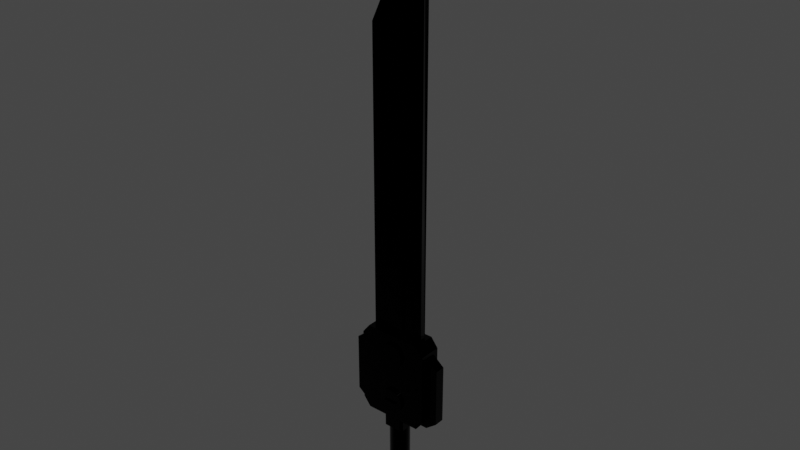# Source: sword_1.blend  (saved by Blender 3.4.6; exported with 4.5.12 LTS)
import bpy
from mathutils import Matrix  # noqa: F401  (used for matrix-valued properties, if any)

bpy.ops.wm.read_factory_settings(use_empty=True)
scene = bpy.context.scene
scene.name = 'Scene'

# ---- collections
col_collection = bpy.data.collections.new('Collection'); scene.collection.children.link(col_collection)

# ---- materials (node trees are filled in below, after node groups)
mat_material_002 = bpy.data.materials.new('Material.002')
mat_material_002.use_transparent_shadow = False

# ---- material node trees
mat_material_002.use_nodes = True; mat_material_002.node_tree.nodes.clear()
_N = mat_material_002.node_tree.nodes; _L = mat_material_002.node_tree.links
n0 = _N.new('ShaderNodeBsdfPrincipled'); n0.name = 'Principled BSDF'; n0.location = (10, 300)
n0.distribution = 'GGX'
n0.subsurface_method = 'RANDOM_WALK_SKIN'
n0.inputs[0].default_value = (0.0, 0.0, 0.0, 1.0)
n0.inputs[1].default_value = 1.0
n0.inputs[2].default_value = 0.0
n0.inputs[3].default_value = 1.45
n0.inputs[27].default_value = (0.0, 0.0, 0.0, 1.0)
n0.inputs[28].default_value = 1.0
n1 = _N.new('ShaderNodeOutputMaterial'); n1.name = 'Material Output'; n1.location = (300, 300)
_L.new(n0.outputs[0], n1.inputs[0])
n1.is_active_output = True

# ---- world
world_world = bpy.data.worlds.new('World'); scene.world = world_world
world_world.use_nodes = True; world_world.node_tree.nodes.clear()
_N = world_world.node_tree.nodes; _L = world_world.node_tree.links
n0 = _N.new('ShaderNodeOutputWorld'); n0.name = 'World Output'; n0.location = (300, 300)
n1 = _N.new('ShaderNodeBackground'); n1.name = 'Background'; n1.location = (10, 300)
n1.inputs[0].default_value = (0.05088, 0.05088, 0.05088, 1.0)
_L.new(n1.outputs[0], n0.inputs[0])
n0.is_active_output = True
world_world.color = (0.05088, 0.05088, 0.05088)
world_world.use_sun_shadow = False
world_world.sun_shadow_jitter_overblur = 0.0

# ---- meshes
me_sci_fi_swords_001 = bpy.data.meshes.new('Sci-Fi Swords.001')
me_sci_fi_swords_001.from_pydata([(0.0, 0.0, -0.0295), (0.009116, 0.0, -0.02806), (0.01734, 0.0, -0.02387), (0.02387, 0.0, -0.01734), (0.02806, 0.0, -0.009116), (0.0295, 0.0, 0.0), (0.02806, 0.0, 0.009116), (0.02387, 0.0, 0.01734), (0.01734, 0.0, 0.02387), (0.009116, 0.0, 0.02806), (-1.49e-08, 0.0, 0.0295), (-0.009116, 0.0, 0.02806), (-0.01734, 0.0, 0.02387), (-0.02387, 0.0, 0.01734), (-0.02806, 0.0, 0.009116), (-0.0295, 0.0, -2.98e-08), (-0.02806, 0.0, -0.009116), (-0.02387, 0.0, -0.01734), (-0.01734, 0.0, -0.02387), (-0.009116, 0.0, -0.02806), (0.0, 0.0, -0.0295), (0.0, 0.2778, -0.0295), (0.009116, 0.2778, -0.02806), (0.01734, 0.2778, -0.02387), (0.02387, 0.2778, -0.01734), (0.02806, 0.2778, -0.009116), (0.0295, 0.2778, 0.0), (0.02806, 0.2778, 0.009116), (0.02387, 0.2778, 0.01734), (0.01734, 0.2778, 0.02387), (0.009116, 0.2778, 0.02806), (-1.49e-08, 0.2778, 0.0295), (-0.009116, 0.2778, 0.02806), (-0.01734, 0.2778, 0.02387), (-0.02387, 0.2778, 0.01734), (-0.02806, 0.2778, 0.009116), (-0.0295, 0.2778, -2.98e-08), (-0.02806, 0.2778, -0.009116), (-0.02387, 0.2778, -0.01734), (-0.01734, 0.2778, -0.02387), (-0.009116, 0.2778, -0.02806), (0.0, 0.2778, -0.0295), (0.032, 0.2422, 0.0256), (0.032, 0.2778, 0.0256), (0.032, 0.2778, -0.0256), (0.032, 0.2422, -0.0256), (-0.032, 0.2422, -0.0256), (-0.032, 0.2778, -0.0256), (-0.032, 0.2778, 0.0256), (-0.032, 0.2422, 0.0256), (-0.032, 0.2778, 0.0256), (-0.03097, 0.2778, 0.0267), (-0.03097, 0.2422, 0.0267), (-0.032, 0.2422, 0.0256), (-0.02992, 0.2778, 0.02778), (-0.02886, 0.2778, 0.02886), (-0.02886, 0.2422, 0.02886), (-0.02992, 0.2422, 0.02778), (-0.02886, 0.2778, 0.02886), (-0.02778, 0.2778, 0.02992), (-0.02778, 0.2422, 0.02992), (-0.02886, 0.2422, 0.02886), (-0.02778, 0.2778, 0.02992), (-0.0267, 0.2778, 0.03097), (-0.0267, 0.2422, 0.03097), (-0.02778, 0.2422, 0.02992), (-0.0267, 0.2778, 0.03097), (-0.0256, 0.2778, 0.032), (-0.0256, 0.2422, 0.032), (-0.0267, 0.2422, 0.03097), (-0.08394, 0.5491, -0.032), (0.08394, 0.5491, -0.032), (0.08394, 0.5491, 0.032), (-0.08394, 0.5491, 0.032), (-0.08394, 0.2778, 0.032), (-0.08394, 0.5491, 0.032), (0.08394, 0.5491, 0.032), (0.08394, 0.2778, 0.032), (0.1049, 0.3049, 0.032), (0.1049, 0.522, 0.032), (0.1049, 0.522, -0.032), (0.1049, 0.3049, -0.032), (0.08394, 0.2778, -0.032), (0.08394, 0.5491, -0.032), (-0.08394, 0.5491, -0.032), (-0.08394, 0.2778, -0.032), (-0.1049, 0.3049, -0.032), (-0.1049, 0.522, -0.032), (-0.1049, 0.522, 0.032), (-0.1049, 0.3049, 0.032), (0.08394, 0.5491, -0.032), (0.1049, 0.522, -0.032), (0.1049, 0.522, 0.032), (0.08394, 0.5491, 0.032), (-0.1049, 0.522, -0.032), (-0.08394, 0.5491, -0.032), (-0.08394, 0.5491, 0.032), (-0.1049, 0.522, 0.032), (0.1049, 0.3049, -0.032), (0.08394, 0.2778, -0.032), (0.08394, 0.2778, 0.032), (0.1049, 0.3049, 0.032), (-0.1049, 0.3049, 0.032), (-0.08394, 0.2778, 0.032), (-0.08394, 0.2778, -0.032), (-0.1049, 0.3049, -0.032), (0.1049, 0.522, 0.032), (0.1049, 0.3049, 0.032), (0.08394, 0.2778, 0.032), (0.08394, 0.5491, 0.032), (0.08394, 0.5491, -0.032), (0.08394, 0.2778, -0.032), (0.1049, 0.3049, -0.032), (0.1049, 0.522, -0.032), (-0.1049, 0.522, -0.032), (-0.1049, 0.3049, -0.032), (-0.08394, 0.2778, -0.032), (-0.08394, 0.5491, -0.032), (-0.1049, 0.3049, 0.032), (-0.1049, 0.522, 0.032), (-0.08394, 0.5491, 0.032), (-0.08394, 0.2778, 0.032), (-0.1069, 0.5091, -0.01475), (0.1069, 0.5091, -0.01475), (0.1069, 0.5091, 0.01475), (-0.1069, 0.5091, 0.01475), (-0.1069, 0.2828, 0.01475), (-0.1069, 0.5091, 0.01475), (0.1069, 0.5091, 0.01475), (0.1069, 0.2828, 0.01475), (0.1396, 0.3093, 0.01475), (0.1396, 0.4826, 0.01475), (0.1396, 0.4826, -0.01475), (0.1396, 0.3093, -0.01475), (0.1069, 0.2828, -0.01475), (0.1069, 0.5091, -0.01475), (-0.1069, 0.5091, -0.01475), (-0.1069, 0.2828, -0.01475), (-0.1396, 0.3093, -0.01475), (-0.1396, 0.4826, -0.01475), (-0.1396, 0.4826, 0.01475), (-0.1396, 0.3093, 0.01475), (0.1069, 0.5091, -0.01475), (0.1396, 0.4826, -0.01475), (0.1396, 0.4826, 0.01475), (0.1069, 0.5091, 0.01475), (-0.1396, 0.4826, -0.01475), (-0.1069, 0.5091, -0.01475), (-0.1069, 0.5091, 0.01475), (-0.1396, 0.4826, 0.01475), (-0.1396, 0.3093, 0.01475), (-0.1069, 0.2828, 0.01475), (-0.1069, 0.2828, -0.01475), (-0.1396, 0.3093, -0.01475), (0.1396, 0.4826, 0.01475), (0.1396, 0.3093, 0.01475), (0.1069, 0.2828, 0.01475), (0.1069, 0.5091, 0.01475), (0.1069, 0.5091, -0.01475), (0.1069, 0.2828, -0.01475), (0.1396, 0.3093, -0.01475), (0.1396, 0.4826, -0.01475), (-0.1396, 0.4826, -0.01475), (-0.1396, 0.3093, -0.01475), (-0.1069, 0.2828, -0.01475), (-0.1069, 0.5091, -0.01475), (-0.1396, 0.3093, 0.01475), (-0.1396, 0.4826, 0.01475), (-0.1069, 0.5091, 0.01475), (-0.1069, 0.2828, 0.01475), (-0.07992, 0.3388, 0.027), (0.07992, 0.3388, 0.027), (0.07992, 0.3388, -0.027), (-0.07992, 0.3388, -0.027), (-0.01998, 0.3388, 0.04425), (0.01998, 0.3388, 0.04425), (0.01998, 0.3388, -0.04425), (-0.01998, 0.3388, -0.04425), (0.0, 0.2778, -0.0295), (0.009116, 0.2778, -0.02806), (0.01734, 0.2778, -0.02387), (0.02387, 0.2778, -0.01734), (0.02806, 0.2778, -0.009116), (0.0295, 0.2778, 0.0), (0.02806, 0.2778, 0.009116), (0.02387, 0.2778, 0.01734), (0.01734, 0.2778, 0.02387), (0.009116, 0.2778, 0.02806), (-1.49e-08, 0.2778, 0.0295), (-0.009116, 0.2778, 0.02806), (-0.01734, 0.2778, 0.02387), (-0.02387, 0.2778, 0.01734), (-0.02806, 0.2778, 0.009116), (-0.0295, 0.2778, -2.98e-08), (-0.02806, 0.2778, -0.009116), (-0.02387, 0.2778, -0.01734), (-0.01734, 0.2778, -0.02387), (-0.009116, 0.2778, -0.02806), (-0.032, 0.03563, -0.0256), (0.032, 0.03563, -0.0256), (0.032, 0.03563, 0.0256), (-0.032, 0.03563, 0.0256), (-0.0256, 0.0, 0.032), (-0.0256, 0.03563, 0.032), (0.0256, 0.03563, 0.032), (0.0256, 0.0, 0.032), (0.032, 0.0, 0.0256), (0.032, 0.03563, 0.0256), (0.032, 0.03563, -0.0256), (0.032, 0.0, -0.0256), (0.0256, 0.0, -0.032), (0.0256, 0.03563, -0.032), (-0.0256, 0.03563, -0.032), (-0.0256, 0.0, -0.032), (-0.032, 0.0, -0.0256), (-0.032, 0.03563, -0.0256), (-0.032, 0.03563, 0.0256), (-0.032, 0.0, 0.0256), (0.032, 0.0, 0.0256), (0.03097, 0.0, 0.0267), (0.03097, 0.03563, 0.0267), (0.032, 0.03563, 0.0256), (0.03097, 0.0, 0.0267), (0.02992, 0.0, 0.02778), (0.02992, 0.03563, 0.02778), (0.03097, 0.03563, 0.0267), (0.02992, 0.0, 0.02778), (0.02886, 0.0, 0.02886), (0.02886, 0.03563, 0.02886), (0.02992, 0.03563, 0.02778), (0.02886, 0.0, 0.02886), (0.02778, 0.0, 0.02992), (0.02778, 0.03563, 0.02992), (0.02886, 0.03563, 0.02886), (0.02778, 0.0, 0.02992), (0.0267, 0.0, 0.03097), (0.0267, 0.03563, 0.03097), (0.02778, 0.03563, 0.02992), (0.0267, 0.0, 0.03097), (0.0256, 0.0, 0.032), (0.0256, 0.03563, 0.032), (0.0267, 0.03563, 0.03097), (0.0256, 0.0, -0.032), (0.0267, 0.0, -0.03097), (0.0267, 0.03563, -0.03097), (0.0256, 0.03563, -0.032), (0.0267, 0.0, -0.03097), (0.02778, 0.0, -0.02992), (0.02778, 0.03563, -0.02992), (0.0267, 0.03563, -0.03097), (0.02778, 0.0, -0.02992), (0.02886, 0.0, -0.02886), (0.02886, 0.03563, -0.02886), (0.02778, 0.03563, -0.02992), (0.02886, 0.0, -0.02886), (0.02992, 0.0, -0.02778), (0.02992, 0.03563, -0.02778), (0.02886, 0.03563, -0.02886), (0.0256, 0.03563, -0.032), (0.02886, 0.03563, -0.02886), (0.02992, 0.03563, -0.02778), (0.02992, 0.0, -0.02778), (0.03097, 0.0, -0.0267), (0.03097, 0.03563, -0.0267), (0.02992, 0.03563, -0.02778), (0.03097, 0.0, -0.0267), (0.032, 0.0, -0.0256), (0.032, 0.03563, -0.0256), (0.03097, 0.03563, -0.0267), (-0.032, 0.0, -0.0256), (-0.03097, 0.0, -0.0267), (-0.03097, 0.03563, -0.0267), (-0.032, 0.03563, -0.0256), (-0.03097, 0.0, -0.0267), (-0.02992, 0.0, -0.02778), (-0.02992, 0.03563, -0.02778), (-0.03097, 0.03563, -0.0267), (-0.02992, 0.0, -0.02778), (-0.02886, 0.0, -0.02886), (-0.02886, 0.03563, -0.02886), (-0.02992, 0.03563, -0.02778), (-0.032, 0.03563, -0.0256), (-0.02992, 0.03563, -0.02778), (-0.02886, 0.03563, -0.02886), (-0.02886, 0.0, -0.02886), (-0.02778, 0.0, -0.02992), (-0.02778, 0.03563, -0.02992), (-0.02886, 0.03563, -0.02886), (-0.02778, 0.0, -0.02992), (-0.0267, 0.0, -0.03097), (-0.0267, 0.03563, -0.03097), (-0.02778, 0.03563, -0.02992), (-0.0267, 0.0, -0.03097), (-0.0256, 0.0, -0.032), (-0.0256, 0.03563, -0.032), (-0.0267, 0.03563, -0.03097), (-0.032, 0.03563, 0.0256), (-0.03097, 0.03563, 0.0267), (-0.03097, 0.0, 0.0267), (-0.032, 0.0, 0.0256), (-0.03097, 0.03563, 0.0267), (-0.02992, 0.03563, 0.02778), (-0.02992, 0.0, 0.02778), (-0.03097, 0.0, 0.0267), (-0.02992, 0.03563, 0.02778), (-0.02886, 0.03563, 0.02886), (-0.02886, 0.0, 0.02886), (-0.02992, 0.0, 0.02778), (-0.02886, 0.03563, 0.02886), (-0.02778, 0.03563, 0.02992), (-0.02778, 0.0, 0.02992), (-0.02886, 0.0, 0.02886), (-0.02778, 0.03563, 0.02992), (-0.0267, 0.03563, 0.03097), (-0.0267, 0.0, 0.03097), (-0.02778, 0.0, 0.02992), (-0.0267, 0.03563, 0.03097), (-0.0256, 0.03563, 0.032), (-0.0256, 0.0, 0.032), (-0.0267, 0.0, 0.03097), (-0.032, 0.03563, 0.0256), (0.032, 0.03563, 0.0256), (0.0256, 0.03563, 0.032), (-0.0256, 0.03563, 0.032), (0.032, 0.03563, -0.0256), (-0.032, 0.03563, -0.0256), (-0.0256, 0.03563, -0.032), (0.0256, 0.03563, -0.032), (-0.032, 0.2422, 0.0256), (0.032, 0.2422, 0.0256), (0.032, 0.2422, -0.0256), (-0.032, 0.2422, -0.0256), (-0.032, 0.2778, -0.0256), (0.032, 0.2778, -0.0256), (0.032, 0.2778, 0.0256), (-0.032, 0.2778, 0.0256), (-0.0256, 0.2422, 0.032), (-0.0256, 0.2778, 0.032), (0.0256, 0.2778, 0.032), (0.0256, 0.2422, 0.032), (0.0256, 0.2422, -0.032), (0.0256, 0.2778, -0.032), (-0.0256, 0.2778, -0.032), (-0.0256, 0.2422, -0.032), (0.032, 0.2422, 0.0256), (0.03097, 0.2422, 0.0267), (0.03097, 0.2778, 0.0267), (0.032, 0.2778, 0.0256), (0.03097, 0.2422, 0.0267), (0.02992, 0.2422, 0.02778), (0.02992, 0.2778, 0.02778), (0.03097, 0.2778, 0.0267), (0.02992, 0.2422, 0.02778), (0.02886, 0.2422, 0.02886), (0.02886, 0.2778, 0.02886), (0.02992, 0.2778, 0.02778), (0.02886, 0.2422, 0.02886), (0.02778, 0.2422, 0.02992), (0.02778, 0.2778, 0.02992), (0.02886, 0.2778, 0.02886), (0.02778, 0.2422, 0.02992), (0.0267, 0.2422, 0.03097), (0.0267, 0.2778, 0.03097), (0.02778, 0.2778, 0.02992), (0.0267, 0.2422, 0.03097), (0.0256, 0.2422, 0.032), (0.0256, 0.2778, 0.032), (0.0267, 0.2778, 0.03097), (0.0256, 0.2422, -0.032), (0.0267, 0.2422, -0.03097), (0.0267, 0.2778, -0.03097), (0.0256, 0.2778, -0.032), (0.0267, 0.2422, -0.03097), (0.02778, 0.2422, -0.02992), (0.02778, 0.2778, -0.02992), (0.0267, 0.2778, -0.03097), (0.02778, 0.2422, -0.02992), (0.02886, 0.2422, -0.02886), (0.02886, 0.2778, -0.02886), (0.02778, 0.2778, -0.02992), (0.02886, 0.2422, -0.02886), (0.02992, 0.2422, -0.02778), (0.02992, 0.2778, -0.02778), (0.02886, 0.2778, -0.02886), (0.02992, 0.2422, -0.02778), (0.03097, 0.2422, -0.0267), (0.03097, 0.2778, -0.0267), (0.02992, 0.2778, -0.02778), (0.03097, 0.2422, -0.0267), (0.032, 0.2422, -0.0256), (0.032, 0.2778, -0.0256), (0.03097, 0.2778, -0.0267), (-0.032, 0.2422, -0.0256), (-0.03097, 0.2422, -0.0267), (-0.03097, 0.2778, -0.0267), (-0.032, 0.2778, -0.0256), (-0.03097, 0.2422, -0.0267), (-0.02992, 0.2422, -0.02778), (-0.02992, 0.2778, -0.02778), (-0.03097, 0.2778, -0.0267), (-0.02992, 0.2422, -0.02778), (-0.02886, 0.2422, -0.02886), (-0.02886, 0.2778, -0.02886), (-0.02992, 0.2778, -0.02778), (-0.02886, 0.2422, -0.02886), (-0.02778, 0.2422, -0.02992), (-0.02778, 0.2778, -0.02992), (-0.02886, 0.2778, -0.02886), (-0.02778, 0.2422, -0.02992), (-0.0267, 0.2422, -0.03097), (-0.0267, 0.2778, -0.03097), (-0.02778, 0.2778, -0.02992), (-0.0267, 0.2422, -0.03097), (-0.0256, 0.2422, -0.032), (-0.0256, 0.2778, -0.032), (-0.0267, 0.2778, -0.03097), (-0.03097, 0.2778, 0.0267), (-0.02992, 0.2778, 0.02778), (-0.02992, 0.2422, 0.02778), (-0.03097, 0.2422, 0.0267), (-0.032, 0.2778, 0.0256), (0.032, 0.2778, 0.0256), (0.0256, 0.2778, 0.032), (-0.0256, 0.2778, 0.032), (0.032, 0.2778, -0.0256), (-0.032, 0.2778, -0.0256), (-0.0256, 0.2778, -0.032), (0.0256, 0.2778, -0.032), (-0.0256, 0.2422, 0.032), (0.0256, 0.2422, 0.032), (0.032, 0.2422, 0.0256), (-0.032, 0.2422, 0.0256), (0.0256, 0.2422, -0.032), (-0.0256, 0.2422, -0.032), (-0.032, 0.2422, -0.0256), (0.032, 0.2422, -0.0256), (-0.08394, 0.2778, 0.032), (0.08394, 0.2778, 0.032), (0.08394, 0.2778, -0.032), (-0.08394, 0.2778, -0.032), (0.0, 0.3028, 0.0395), (0.01124, 0.3046, 0.0395), (0.02138, 0.3098, 0.0395), (0.02943, 0.3178, 0.0395), (0.0346, 0.328, 0.0395), (0.03638, 0.3392, 0.0395), (0.0346, 0.3504, 0.0395), (0.02943, 0.3606, 0.0395), (0.02138, 0.3686, 0.0395), (0.01124, 0.3738, 0.0395), (-1.49e-08, 0.3756, 0.0395), (-0.01124, 0.3738, 0.0395), (-0.02138, 0.3686, 0.0395), (-0.02943, 0.3606, 0.0395), (-0.0346, 0.3504, 0.0395), (-0.03638, 0.3392, 0.0395), (-0.0346, 0.328, 0.0395), (-0.02943, 0.3178, 0.0395), (-0.02138, 0.3098, 0.0395), (-0.01124, 0.3046, 0.0395), (0.0, 0.3028, 0.0395), (0.0, 0.3028, -0.0395), (0.01124, 0.3046, -0.0395), (0.02138, 0.3098, -0.0395), (0.02943, 0.3178, -0.0395), (0.0346, 0.328, -0.0395), (0.03638, 0.3392, -0.0395), (0.0346, 0.3504, -0.0395), (0.02943, 0.3606, -0.0395), (0.02138, 0.3686, -0.0395), (0.01124, 0.3738, -0.0395), (-1.49e-08, 0.3756, -0.0395), (-0.01124, 0.3738, -0.0395), (-0.02138, 0.3686, -0.0395), (-0.02943, 0.3606, -0.0395), (-0.0346, 0.3504, -0.0395), (-0.03638, 0.3392, -0.0395), (-0.0346, 0.328, -0.0395), (-0.02943, 0.3178, -0.0395), (-0.02138, 0.3098, -0.0395), (-0.01124, 0.3046, -0.0395), (0.0, 0.3028, -0.0395), (0.0, 0.3028, 0.0395), (0.01124, 0.3046, 0.0395), (0.02138, 0.3098, 0.0395), (0.02943, 0.3178, 0.0395), (0.0346, 0.328, 0.0395), (0.03638, 0.3392, 0.0395), (0.0346, 0.3504, 0.0395), (0.02943, 0.3606, 0.0395), (0.02138, 0.3686, 0.0395), (0.01124, 0.3738, 0.0395), (-1.49e-08, 0.3756, 0.0395), (-0.01124, 0.3738, 0.0395), (-0.02138, 0.3686, 0.0395), (-0.02943, 0.3606, 0.0395), (-0.0346, 0.3504, 0.0395), (-0.03638, 0.3392, 0.0395), (-0.0346, 0.328, 0.0395), (-0.02943, 0.3178, 0.0395), (-0.02138, 0.3098, 0.0395), (-0.01124, 0.3046, 0.0395), (0.0, 0.3028, -0.0395), (0.01124, 0.3046, -0.0395), (0.02138, 0.3098, -0.0395), (0.02943, 0.3178, -0.0395), (0.0346, 0.328, -0.0395), (0.03638, 0.3392, -0.0395), (0.0346, 0.3504, -0.0395), (0.02943, 0.3606, -0.0395), (0.02138, 0.3686, -0.0395), (0.01124, 0.3738, -0.0395), (-1.49e-08, 0.3756, -0.0395), (-0.01124, 0.3738, -0.0395), (-0.02138, 0.3686, -0.0395), (-0.02943, 0.3606, -0.0395), (-0.0346, 0.3504, -0.0395), (-0.03638, 0.3392, -0.0395), (-0.0346, 0.328, -0.0395), (-0.02943, 0.3178, -0.0395), (-0.02138, 0.3098, -0.0395), (-0.01124, 0.3046, -0.0395), (0.0, 0.4513, 0.0395), (0.01124, 0.4531, 0.0395), (0.02138, 0.4583, 0.0395), (0.02943, 0.4663, 0.0395), (0.0346, 0.4765, 0.0395), (0.03638, 0.4877, 0.0395), (0.0346, 0.499, 0.0395), (0.02943, 0.5091, 0.0395), (0.02138, 0.5172, 0.0395), (0.01124, 0.5223, 0.0395), (-1.49e-08, 0.5241, 0.0395), (-0.01124, 0.5223, 0.0395), (-0.02138, 0.5172, 0.0395), (-0.02943, 0.5091, 0.0395), (-0.0346, 0.499, 0.0395), (-0.03638, 0.4877, 0.0395), (-0.0346, 0.4765, 0.0395), (-0.02943, 0.4663, 0.0395), (-0.02138, 0.4583, 0.0395), (-0.01124, 0.4531, 0.0395), (0.0, 0.4513, 0.0395), (0.0, 0.4513, -0.0395), (0.01124, 0.4531, -0.0395), (0.02138, 0.4583, -0.0395), (0.02943, 0.4663, -0.0395), (0.0346, 0.4765, -0.0395), (0.03638, 0.4877, -0.0395), (0.0346, 0.499, -0.0395), (0.02943, 0.5091, -0.0395), (0.02138, 0.5172, -0.0395), (0.01124, 0.5223, -0.0395), (-1.49e-08, 0.5241, -0.0395), (-0.01124, 0.5223, -0.0395), (-0.02138, 0.5172, -0.0395), (-0.02943, 0.5091, -0.0395), (-0.0346, 0.499, -0.0395), (-0.03638, 0.4877, -0.0395), (-0.0346, 0.4765, -0.0395), (-0.02943, 0.4663, -0.0395), (-0.02138, 0.4583, -0.0395), (-0.01124, 0.4531, -0.0395), (0.0, 0.4513, -0.0395), (0.0, 0.4513, 0.0395), (0.01124, 0.4531, 0.0395), (0.02138, 0.4583, 0.0395), (0.02943, 0.4663, 0.0395), (0.0346, 0.4765, 0.0395), (0.03638, 0.4877, 0.0395), (0.0346, 0.499, 0.0395), (0.02943, 0.5091, 0.0395), (0.02138, 0.5172, 0.0395), (0.01124, 0.5223, 0.0395), (-1.49e-08, 0.5241, 0.0395), (-0.01124, 0.5223, 0.0395), (-0.02138, 0.5172, 0.0395), (-0.02943, 0.5091, 0.0395), (-0.0346, 0.499, 0.0395), (-0.03638, 0.4877, 0.0395), (-0.0346, 0.4765, 0.0395), (-0.02943, 0.4663, 0.0395), (-0.02138, 0.4583, 0.0395), (-0.01124, 0.4531, 0.0395), (0.0, 0.4513, -0.0395), (0.01124, 0.4531, -0.0395), (0.02138, 0.4583, -0.0395), (0.02943, 0.4663, -0.0395), (0.0346, 0.4765, -0.0395), (0.03638, 0.4877, -0.0395), (0.0346, 0.499, -0.0395), (0.02943, 0.5091, -0.0395), (0.02138, 0.5172, -0.0395), (0.01124, 0.5223, -0.0395), (-1.49e-08, 0.5241, -0.0395), (-0.01124, 0.5223, -0.0395), (-0.02138, 0.5172, -0.0395), (-0.02943, 0.5091, -0.0395), (-0.0346, 0.499, -0.0395), (-0.03638, 0.4877, -0.0395), (-0.0346, 0.4765, -0.0395), (-0.02943, 0.4663, -0.0395), (-0.02138, 0.4583, -0.0395), (-0.01124, 0.4531, -0.0395), (-0.1069, 0.2828, 0.01475), (0.1069, 0.2828, 0.01475), (0.1069, 0.2828, -0.01475), (-0.1069, 0.2828, -0.01475), (0.1396, 0.3093, -0.01475), (0.1069, 0.2828, -0.01475), (0.1069, 0.2828, 0.01475), (0.1396, 0.3093, 0.01475), (0.07992, 0.3388, 0.00852), (0.07992, 1.745, 0.00852), (-0.07992, 0.3388, 0.00852), (-0.07992, 1.402, 0.00852), (0.07992, 0.3388, -0.00852), (0.07992, 1.745, -0.00852), (-0.07992, 0.3388, -0.00852), (-0.07992, 1.402, -0.00852), (0.07992, 0.3388, 0.00852), (0.07992, 0.3388, -0.00852), (0.07992, 1.745, 0.00852), (0.07992, 1.745, -0.00852), (-0.07992, 0.3388, 0.00852), (-0.07992, 0.3388, -0.00852), (-0.07992, 1.402, 0.00852), (-0.07992, 1.402, -0.00852), (0.07992, 1.745, 0.00852), (-0.07992, 1.402, 0.00852), (-0.07992, 1.402, -0.00852), (0.07992, 1.745, -0.00852), (0.01998, 0.3388, 0.01396), (0.01998, 1.205, 0.01396), (-0.01998, 0.3388, 0.01396), (-0.01998, 1.119, 0.01396), (0.01998, 0.3388, -0.01396), (0.01998, 1.205, -0.01396), (-0.01998, 0.3388, -0.01396), (-0.01998, 1.119, -0.01396), (0.01998, 0.3388, 0.01396), (0.01998, 0.3388, -0.01396), (0.01998, 1.205, 0.01396), (0.01998, 1.205, -0.01396), (-0.01998, 0.3388, 0.01396), (-0.01998, 0.3388, -0.01396), (-0.01998, 1.119, 0.01396), (-0.01998, 1.119, -0.01396), (0.01998, 1.205, 0.01396), (-0.01998, 1.119, 0.01396), (-0.01998, 1.119, -0.01396), (0.01998, 1.205, -0.01396)], [], [(21, 1, 0), (21, 22, 1), (22, 2, 1), (22, 23, 2), (23, 3, 2), (23, 24, 3), (24, 4, 3), (24, 25, 4), (25, 5, 4), (25, 26, 5), (26, 6, 5), (26, 27, 6), (27, 7, 6), (27, 28, 7), (28, 8, 7), (28, 29, 8), (29, 9, 8), (29, 30, 9), (30, 10, 9), (30, 31, 10), (31, 11, 10), (31, 32, 11), (32, 12, 11), (32, 33, 12), (33, 13, 12), (33, 34, 13), (34, 14, 13), (34, 35, 14), (35, 15, 14), (35, 36, 15), (36, 16, 15), (36, 37, 16), (37, 17, 16), (37, 38, 17), (38, 18, 17), (38, 39, 18), (39, 19, 18), (39, 40, 19), (40, 20, 19), (40, 41, 20), (45, 43, 42), (45, 44, 43), (49, 47, 46), (49, 48, 47), (53, 51, 50), (53, 52, 51), (57, 55, 54), (57, 56, 55), (61, 59, 58), (61, 60, 59), (65, 63, 62), (65, 64, 63), (69, 67, 66), (69, 68, 67), (73, 71, 70), (73, 72, 71), (77, 75, 74), (77, 76, 75), (81, 79, 78), (81, 80, 79), (85, 83, 82), (85, 84, 83), (89, 87, 86), (89, 88, 87), (93, 91, 90), (93, 92, 91), (97, 95, 94), (97, 96, 95), (101, 99, 98), (101, 100, 99), (105, 103, 102), (105, 104, 103), (109, 107, 106), (109, 108, 107), (113, 111, 110), (113, 112, 111), (117, 115, 114), (117, 116, 115), (121, 119, 118), (121, 120, 119), (125, 123, 122), (125, 124, 123), (129, 127, 126), (129, 128, 127), (133, 131, 130), (133, 132, 131), (137, 135, 134), (137, 136, 135), (141, 139, 138), (141, 140, 139), (145, 143, 142), (145, 144, 143), (149, 147, 146), (149, 148, 147), (153, 151, 150), (153, 152, 151), (157, 155, 154), (157, 156, 155), (161, 159, 158), (161, 160, 159), (165, 163, 162), (165, 164, 163), (169, 167, 166), (169, 168, 167), (173, 171, 170), (173, 172, 171), (177, 175, 174), (177, 176, 175), (180, 179, 178), (181, 180, 178), (182, 181, 178), (183, 182, 178), (184, 183, 178), (185, 184, 178), (186, 185, 178), (187, 186, 178), (188, 187, 178), (189, 188, 178), (190, 189, 178), (191, 190, 178), (192, 191, 178), (193, 192, 178), (194, 193, 178), (195, 194, 178), (196, 195, 178), (197, 196, 178), (201, 199, 198), (201, 200, 199), (205, 203, 202), (205, 204, 203), (209, 207, 206), (209, 208, 207), (213, 211, 210), (213, 212, 211), (217, 215, 214), (217, 216, 215), (221, 219, 218), (221, 220, 219), (225, 223, 222), (225, 224, 223), (229, 227, 226), (229, 228, 227), (233, 231, 230), (233, 232, 231), (237, 235, 234), (237, 236, 235), (241, 239, 238), (241, 240, 239), (245, 243, 242), (245, 244, 243), (249, 247, 246), (249, 248, 247), (253, 251, 250), (253, 252, 251), (257, 255, 254), (257, 256, 255), (260, 259, 258), (264, 262, 261), (264, 263, 262), (268, 266, 265), (268, 267, 266), (272, 270, 269), (272, 271, 270), (276, 274, 273), (276, 275, 274), (280, 278, 277), (280, 279, 278), (283, 282, 281), (287, 285, 284), (287, 286, 285), (291, 289, 288), (291, 290, 289), (295, 293, 292), (295, 294, 293), (299, 297, 296), (299, 298, 297), (303, 301, 300), (303, 302, 301), (307, 305, 304), (307, 306, 305), (311, 309, 308), (311, 310, 309), (315, 313, 312), (315, 314, 313), (319, 317, 316), (319, 318, 317), (323, 321, 320), (323, 322, 321), (327, 325, 324), (327, 326, 325), (331, 329, 328), (331, 330, 329), (335, 333, 332), (335, 334, 333), (339, 337, 336), (339, 338, 337), (343, 341, 340), (343, 342, 341), (347, 345, 344), (347, 346, 345), (351, 349, 348), (351, 350, 349), (355, 353, 352), (355, 354, 353), (359, 357, 356), (359, 358, 357), (363, 361, 360), (363, 362, 361), (367, 365, 364), (367, 366, 365), (371, 369, 368), (371, 370, 369), (375, 373, 372), (375, 374, 373), (379, 377, 376), (379, 378, 377), (383, 381, 380), (383, 382, 381), (387, 385, 384), (387, 386, 385), (391, 389, 388), (391, 390, 389), (395, 393, 392), (395, 394, 393), (399, 397, 396), (399, 398, 397), (403, 401, 400), (403, 402, 401), (407, 405, 404), (407, 406, 405), (411, 409, 408), (411, 410, 409), (415, 413, 412), (415, 414, 413), (419, 417, 416), (419, 418, 417), (423, 421, 420), (423, 422, 421), (427, 425, 424), (427, 426, 425), (431, 429, 428), (431, 430, 429), (435, 433, 432), (435, 434, 433), (439, 437, 436), (439, 438, 437), (461, 441, 440), (461, 462, 441), (462, 442, 441), (462, 463, 442), (463, 443, 442), (463, 464, 443), (464, 444, 443), (464, 465, 444), (465, 445, 444), (465, 466, 445), (466, 446, 445), (466, 467, 446), (467, 447, 446), (467, 468, 447), (468, 448, 447), (468, 469, 448), (469, 449, 448), (469, 470, 449), (470, 450, 449), (470, 471, 450), (471, 451, 450), (471, 472, 451), (472, 452, 451), (472, 473, 452), (473, 453, 452), (473, 474, 453), (474, 454, 453), (474, 475, 454), (475, 455, 454), (475, 476, 455), (476, 456, 455), (476, 477, 456), (477, 457, 456), (477, 478, 457), (478, 458, 457), (478, 479, 458), (479, 459, 458), (479, 480, 459), (480, 460, 459), (480, 481, 460), (483, 484, 482), (484, 485, 482), (485, 486, 482), (486, 487, 482), (487, 488, 482), (488, 489, 482), (489, 490, 482), (490, 491, 482), (491, 492, 482), (492, 493, 482), (493, 494, 482), (494, 495, 482), (495, 496, 482), (496, 497, 482), (497, 498, 482), (498, 499, 482), (499, 500, 482), (500, 501, 482), (504, 503, 502), (505, 504, 502), (506, 505, 502), (507, 506, 502), (508, 507, 502), (509, 508, 502), (510, 509, 502), (511, 510, 502), (512, 511, 502), (513, 512, 502), (514, 513, 502), (515, 514, 502), (516, 515, 502), (517, 516, 502), (518, 517, 502), (519, 518, 502), (520, 519, 502), (521, 520, 502), (543, 523, 522), (543, 544, 523), (544, 524, 523), (544, 545, 524), (545, 525, 524), (545, 546, 525), (546, 526, 525), (546, 547, 526), (547, 527, 526), (547, 548, 527), (548, 528, 527), (548, 549, 528), (549, 529, 528), (549, 550, 529), (550, 530, 529), (550, 551, 530), (551, 531, 530), (551, 552, 531), (552, 532, 531), (552, 553, 532), (553, 533, 532), (553, 554, 533), (554, 534, 533), (554, 555, 534), (555, 535, 534), (555, 556, 535), (556, 536, 535), (556, 557, 536), (557, 537, 536), (557, 558, 537), (558, 538, 537), (558, 559, 538), (559, 539, 538), (559, 560, 539), (560, 540, 539), (560, 561, 540), (561, 541, 540), (561, 562, 541), (562, 542, 541), (562, 563, 542), (565, 566, 564), (566, 567, 564), (567, 568, 564), (568, 569, 564), (569, 570, 564), (570, 571, 564), (571, 572, 564), (572, 573, 564), (573, 574, 564), (574, 575, 564), (575, 576, 564), (576, 577, 564), (577, 578, 564), (578, 579, 564), (579, 580, 564), (580, 581, 564), (581, 582, 564), (582, 583, 564), (586, 585, 584), (587, 586, 584), (588, 587, 584), (589, 588, 584), (590, 589, 584), (591, 590, 584), (592, 591, 584), (593, 592, 584), (594, 593, 584), (595, 594, 584), (596, 595, 584), (597, 596, 584), (598, 597, 584), (599, 598, 584), (600, 599, 584), (601, 600, 584), (602, 601, 584), (603, 602, 584), (607, 605, 604), (607, 606, 605), (611, 609, 608), (611, 610, 609), (614, 612, 613), (615, 614, 613), (618, 617, 616), (618, 619, 617), (621, 622, 620), (623, 622, 621), (626, 625, 624), (626, 627, 625), (631, 629, 628), (631, 630, 629), (634, 632, 633), (635, 634, 633), (638, 637, 636), (638, 639, 637), (641, 642, 640), (643, 642, 641), (646, 645, 644), (646, 647, 645), (651, 649, 648), (651, 650, 649)])
_uv = me_sci_fi_swords_001.uv_layers.new(name='UVMap')
_uv.uv.foreach_set('vector', [0.3358, 0.3333, 0.3524, 0.1679, 0.3358, 0.1679, 0.3358, 0.3333, 0.3524, 0.3333, 0.3524, 0.1679, 0.3524, 0.3333, 0.3689, 0.1679, 0.3524, 0.1679, 0.3524, 0.3333, 0.3689, 0.3333, 0.3689, 0.1679, 0.3689, 0.3333, 0.3855, 0.1679, 0.3689, 0.1679, 0.3689, 0.3333, 0.3855, 0.3333, 0.3855, 0.1679, 0.3855, 0.3333, 0.402, 0.1679, 0.3855, 0.1679, 0.3855, 0.3333, 0.402, 0.3333, 0.402, 0.1679, 0.402, 0.3333, 0.4185, 0.1679, 0.402, 0.1679, 0.402, 0.3333, 0.4185, 0.3333, 0.4185, 0.1679, 0.4185, 0.3333, 0.4351, 0.1679, 0.4185, 0.1679, 0.4185, 0.3333, 0.4351, 0.3333, 0.4351, 0.1679, 0.4351, 0.3333, 0.4516, 0.1679, 0.4351, 0.1679, 0.4351, 0.3333, 0.4516, 0.3333, 0.4516, 0.1679, 0.4516, 0.3333, 0.4682, 0.1679, 0.4516, 0.1679, 0.4516, 0.3333, 0.4682, 0.3333, 0.4682, 0.1679, 0.4682, 0.3333, 0.4847, 0.1679, 0.4682, 0.1679, 0.4682, 0.3333, 0.4847, 0.3333, 0.4847, 0.1679, 0.4847, 0.3333, 0.5013, 0.1679, 0.4847, 0.1679, 0.4847, 0.3333, 0.5013, 0.3333, 0.5013, 0.1679, 0.5013, 0.3333, 0.5178, 0.1679, 0.5013, 0.1679, 0.5013, 0.3333, 0.5178, 0.3333, 0.5178, 0.1679, 0.5178, 0.3333, 0.5343, 0.1679, 0.5178, 0.1679, 0.5178, 0.3333, 0.5343, 0.3333, 0.5343, 0.1679, 0.5343, 0.3333, 0.5509, 0.1679, 0.5343, 0.1679, 0.5343, 0.3333, 0.5509, 0.3333, 0.5509, 0.1679, 0.5509, 0.3333, 0.5674, 0.1679, 0.5509, 0.1679, 0.5509, 0.3333, 0.5674, 0.3333, 0.5674, 0.1679, 0.5674, 0.3333, 0.584, 0.1679, 0.5674, 0.1679, 0.5674, 0.3333, 0.584, 0.3333, 0.584, 0.1679, 0.584, 0.3333, 0.6005, 0.1679, 0.584, 0.1679, 0.584, 0.3333, 0.6005, 0.3333, 0.6005, 0.1679, 0.6005, 0.3333, 0.617, 0.1679, 0.6005, 0.1679, 0.6005, 0.3333, 0.617, 0.3333, 0.617, 0.1679, 0.617, 0.3333, 0.6336, 0.1679, 0.617, 0.1679, 0.617, 0.3333, 0.6336, 0.3333, 0.6336, 0.1679, 0.6336, 0.3333, 0.6501, 0.1679, 0.6336, 0.1679, 0.6336, 0.3333, 0.6501, 0.3333, 0.6501, 0.1679, 0.6501, 0.3333, 0.6667, 0.1679, 0.6501, 0.1679, 0.6501, 0.3333, 0.6667, 0.3333, 0.6667, 0.1679, 0.3714, 0.5013, 0.6311, 0.6098, 0.6311, 0.5013, 0.3714, 0.5013, 0.3714, 0.6098, 0.6311, 0.6098, 0.5368, 0.5013, 0.4657, 0.6098, 0.4657, 0.5013, 0.5368, 0.5013, 0.5368, 0.6098, 0.4657, 0.6098, 0.5368, 0.5013, 0.5387, 0.6099, 0.5368, 0.6098, 0.5368, 0.5013, 0.5387, 0.5013, 0.5387, 0.6099, 0.5407, 0.5013, 0.5426, 0.61, 0.5407, 0.61, 0.5407, 0.5013, 0.5426, 0.5013, 0.5426, 0.61, 0.5426, 0.5013, 0.5445, 0.61, 0.5426, 0.61, 0.5426, 0.5013, 0.5445, 0.5013, 0.5445, 0.61, 0.5445, 0.5013, 0.5465, 0.6099, 0.5445, 0.61, 0.5445, 0.5013, 0.5465, 0.5013, 0.5465, 0.6099, 0.5465, 0.5013, 0.5484, 0.6098, 0.5465, 0.6099, 0.5465, 0.5013, 0.5484, 0.5013, 0.5484, 0.6098, 0.8538, 0.6583, 0.6883, 0.6583, 0.8154, 0.6583, 0.8538, 0.6583, 0.9808, 0.6583, 0.6883, 0.6583, 0.9808, 0.5013, 0.8538, 0.6583, 0.8538, 0.5013, 0.9808, 0.5013, 0.9808, 0.6583, 0.8538, 0.6583, 0.6848, 0.541, 0.9844, 0.6521, 0.9844, 0.541, 0.6848, 0.541, 0.6848, 0.6521, 0.9844, 0.6521, 0.8154, 0.5013, 0.6883, 0.6583, 0.6883, 0.5013, 0.8154, 0.5013, 0.8154, 0.6583, 0.6883, 0.6583, 0.8502, 0.541, 0.819, 0.6521, 0.819, 0.541, 0.8502, 0.541, 0.8502, 0.6521, 0.819, 0.6521, 0.9808, 0.6583, 0.6848, 0.6521, 0.6883, 0.6583, 0.9808, 0.6583, 0.9844, 0.6521, 0.6848, 0.6521, 0.8502, 0.6521, 0.8154, 0.6583, 0.819, 0.6521, 0.8502, 0.6521, 0.8538, 0.6583, 0.8154, 0.6583, 0.9844, 0.541, 0.6883, 0.5013, 0.6848, 0.541, 0.9844, 0.541, 0.9808, 0.5013, 0.6883, 0.5013, 0.819, 0.541, 0.8538, 0.5013, 0.8502, 0.541, 0.819, 0.541, 0.8154, 0.5013, 0.8538, 0.5013, 0.9808, 0.6583, 0.9844, 0.541, 0.9844, 0.6521, 0.9808, 0.6583, 0.9808, 0.5013, 0.9844, 0.541, 0.6848, 0.6521, 0.6883, 0.5013, 0.6883, 0.6583, 0.6848, 0.6521, 0.6848, 0.541, 0.6883, 0.5013, 0.8154, 0.6583, 0.819, 0.541, 0.819, 0.6521, 0.8154, 0.6583, 0.8154, 0.5013, 0.819, 0.541, 0.8538, 0.5013, 0.8502, 0.6521, 0.8502, 0.541, 0.8538, 0.5013, 0.8538, 0.6583, 0.8502, 0.6521, 0.1751, 0.9839, 0.00972, 0.9839, 0.1607, 0.9839, 0.1751, 0.9839, 0.3261, 0.9839, 0.00972, 0.9839, 0.3261, 0.8346, 0.1751, 0.9839, 0.1751, 0.8346, 0.3261, 0.8346, 0.3261, 0.9839, 0.1751, 0.9839, 0.008042, 0.8653, 0.3278, 0.9699, 0.3278, 0.8653, 0.008042, 0.8653, 0.008042, 0.9699, 0.3278, 0.9699, 0.1607, 0.8346, 0.00972, 0.9839, 0.00972, 0.8346, 0.1607, 0.8346, 0.1607, 0.9839, 0.00972, 0.9839, 0.1735, 0.8653, 0.1624, 0.9699, 0.1624, 0.8653, 0.1735, 0.8653, 0.1735, 0.9699, 0.1624, 0.9699, 0.3261, 0.9839, 0.008042, 0.9699, 0.00972, 0.9839, 0.3261, 0.9839, 0.3278, 0.9699, 0.008042, 0.9699, 0.1735, 0.9699, 0.1607, 0.9839, 0.1624, 0.9699, 0.1735, 0.9699, 0.1751, 0.9839, 0.1607, 0.9839, 0.1624, 0.8653, 0.1751, 0.8346, 0.1735, 0.8653, 0.1624, 0.8653, 0.1607, 0.8346, 0.1751, 0.8346, 0.3261, 0.9839, 0.3278, 0.8653, 0.3278, 0.9699, 0.3261, 0.9839, 0.3261, 0.8346, 0.3278, 0.8653, 0.008042, 0.9699, 0.00972, 0.8346, 0.00972, 0.9839, 0.008042, 0.9699, 0.008042, 0.8653, 0.00972, 0.8346, 0.1607, 0.9839, 0.1624, 0.8653, 0.1624, 0.9699, 0.1607, 0.9839, 0.1607, 0.8346, 0.1624, 0.8653, 0.1751, 0.8346, 0.1735, 0.9699, 0.1735, 0.8653, 0.1751, 0.8346, 0.1751, 0.9839, 0.1735, 0.9699, 0.01697, 0.2188, 0.0025, 0.1759, 0.0025, 0.2188, 0.01697, 0.2188, 0.01697, 0.1759, 0.0025, 0.1759, 0.7047, 0.2301, 0.6692, 0.214, 0.6692, 0.2301, 0.7047, 0.2301, 0.7047, 0.214, 0.6692, 0.214, 0.6509, 0.1338, 0.6626, 0.1108, 0.6667, 0.08521, 0.6326, 0.1521, 0.6509, 0.1338, 0.6667, 0.08521, 0.6095, 0.1639, 0.6326, 0.1521, 0.6667, 0.08521, 0.584, 0.1679, 0.6095, 0.1639, 0.6667, 0.08521, 0.5584, 0.1639, 0.584, 0.1679, 0.6667, 0.08521, 0.5353, 0.1521, 0.5584, 0.1639, 0.6667, 0.08521, 0.517, 0.1338, 0.5353, 0.1521, 0.6667, 0.08521, 0.5053, 0.1108, 0.517, 0.1338, 0.6667, 0.08521, 0.5013, 0.08521, 0.5053, 0.1108, 0.6667, 0.08521, 0.5053, 0.05965, 0.5013, 0.08521, 0.6667, 0.08521, 0.517, 0.03659, 0.5053, 0.05965, 0.6667, 0.08521, 0.5353, 0.0183, 0.517, 0.03659, 0.6667, 0.08521, 0.5584, 0.006548, 0.5353, 0.0183, 0.6667, 0.08521, 0.584, 0.0025, 0.5584, 0.006548, 0.6667, 0.08521, 0.6095, 0.006548, 0.584, 0.0025, 0.6667, 0.08521, 0.6326, 0.0183, 0.6095, 0.006548, 0.6667, 0.08521, 0.6509, 0.03659, 0.6326, 0.0183, 0.6667, 0.08521, 0.6626, 0.05965, 0.6509, 0.03659, 0.6667, 0.08521, 0.2034, 0.6098, 0.03803, 0.6098, 0.1324, 0.6098, 0.2034, 0.6098, 0.2978, 0.6098, 0.03803, 0.6098, 0.2862, 0.5013, 0.2151, 0.6098, 0.2151, 0.5013, 0.2862, 0.5013, 0.2862, 0.6098, 0.2151, 0.6098, 0.03803, 0.5013, 0.2978, 0.6098, 0.2978, 0.5013, 0.03803, 0.5013, 0.03803, 0.6098, 0.2978, 0.6098, 0.1207, 0.5013, 0.04968, 0.6098, 0.04968, 0.5013, 0.1207, 0.5013, 0.1207, 0.6098, 0.04968, 0.6098, 0.2034, 0.5013, 0.1324, 0.6098, 0.1324, 0.5013, 0.2034, 0.5013, 0.2034, 0.6098, 0.1324, 0.6098, 0.2978, 0.6098, 0.2959, 0.5013, 0.2978, 0.5013, 0.2978, 0.6098, 0.2959, 0.6099, 0.2959, 0.5013, 0.2959, 0.6099, 0.2939, 0.5013, 0.2959, 0.5013, 0.2959, 0.6099, 0.2939, 0.61, 0.2939, 0.5013, 0.2939, 0.61, 0.292, 0.5013, 0.2939, 0.5013, 0.2939, 0.61, 0.292, 0.61, 0.292, 0.5013, 0.292, 0.61, 0.29, 0.5013, 0.292, 0.5013, 0.292, 0.61, 0.29, 0.61, 0.29, 0.5013, 0.29, 0.61, 0.2881, 0.5013, 0.29, 0.5013, 0.29, 0.61, 0.2881, 0.6099, 0.2881, 0.5013, 0.2881, 0.6099, 0.2862, 0.5013, 0.2881, 0.5013, 0.2881, 0.6099, 0.2862, 0.6098, 0.2862, 0.5013, 0.04968, 0.6098, 0.04774, 0.5013, 0.04968, 0.5013, 0.04968, 0.6098, 0.04774, 0.6099, 0.04774, 0.5013, 0.04774, 0.6099, 0.0458, 0.5013, 0.04774, 0.5013, 0.04774, 0.6099, 0.0458, 0.61, 0.0458, 0.5013, 0.0458, 0.61, 0.04385, 0.5013, 0.0458, 0.5013, 0.0458, 0.61, 0.04385, 0.61, 0.04385, 0.5013, 0.04385, 0.61, 0.04191, 0.5013, 0.04385, 0.5013, 0.04385, 0.61, 0.04191, 0.61, 0.04191, 0.5013, 0.3333, 0.446, 0.3333, 0.446, 0.3333, 0.446, 0.04191, 0.61, 0.03997, 0.5013, 0.04191, 0.5013, 0.04191, 0.61, 0.03997, 0.6099, 0.03997, 0.5013, 0.03997, 0.6099, 0.03803, 0.5013, 0.03997, 0.5013, 0.03997, 0.6099, 0.03803, 0.6098, 0.03803, 0.5013, 0.1324, 0.6098, 0.1305, 0.5013, 0.1324, 0.5013, 0.1324, 0.6098, 0.1305, 0.6099, 0.1305, 0.5013, 0.1305, 0.6099, 0.1285, 0.5013, 0.1305, 0.5013, 0.1305, 0.6099, 0.1285, 0.61, 0.1285, 0.5013, 0.1285, 0.61, 0.1266, 0.5013, 0.1285, 0.5013, 0.1285, 0.61, 0.1266, 0.61, 0.1266, 0.5013, 0.3333, 0.446, 0.3333, 0.446, 0.3333, 0.446, 0.1266, 0.61, 0.1246, 0.5013, 0.1266, 0.5013, 0.1266, 0.61, 0.1246, 0.61, 0.1246, 0.5013, 0.1246, 0.61, 0.1227, 0.5013, 0.1246, 0.5013, 0.1246, 0.61, 0.1227, 0.6099, 0.1227, 0.5013, 0.1227, 0.6099, 0.1207, 0.5013, 0.1227, 0.5013, 0.1227, 0.6099, 0.1207, 0.6098, 0.1207, 0.5013, 0.2034, 0.5013, 0.2054, 0.6099, 0.2034, 0.6098, 0.2034, 0.5013, 0.2054, 0.5013, 0.2054, 0.6099, 0.2054, 0.5013, 0.2073, 0.61, 0.2054, 0.6099, 0.2054, 0.5013, 0.2073, 0.5013, 0.2073, 0.61, 0.2073, 0.5013, 0.2093, 0.61, 0.2073, 0.61, 0.2073, 0.5013, 0.2093, 0.5013, 0.2093, 0.61, 0.2093, 0.5013, 0.2112, 0.61, 0.2093, 0.61, 0.2093, 0.5013, 0.2112, 0.5013, 0.2112, 0.61, 0.2112, 0.5013, 0.2132, 0.6099, 0.2112, 0.61, 0.2112, 0.5013, 0.2132, 0.5013, 0.2132, 0.6099, 0.2132, 0.5013, 0.2151, 0.6098, 0.2132, 0.6099, 0.2132, 0.5013, 0.2151, 0.5013, 0.2151, 0.6098, 0.2151, 0.6098, 0.2978, 0.6098, 0.2034, 0.6098, 0.2151, 0.6098, 0.2862, 0.6098, 0.2978, 0.6098, 0.04968, 0.6098, 0.1324, 0.6098, 0.03803, 0.6098, 0.04968, 0.6098, 0.1207, 0.6098, 0.1324, 0.6098, 0.4657, 0.5013, 0.6311, 0.5013, 0.5368, 0.5013, 0.4657, 0.5013, 0.3714, 0.5013, 0.6311, 0.5013, 0.5368, 0.6098, 0.3714, 0.6098, 0.4657, 0.6098, 0.5368, 0.6098, 0.6311, 0.6098, 0.3714, 0.6098, 0.6195, 0.5013, 0.5484, 0.6098, 0.5484, 0.5013, 0.6195, 0.5013, 0.6195, 0.6098, 0.5484, 0.6098, 0.4541, 0.5013, 0.383, 0.6098, 0.383, 0.5013, 0.4541, 0.5013, 0.4541, 0.6098, 0.383, 0.6098, 0.6311, 0.6098, 0.6292, 0.5013, 0.6311, 0.5013, 0.6311, 0.6098, 0.6292, 0.6099, 0.6292, 0.5013, 0.6292, 0.6099, 0.6273, 0.5013, 0.6292, 0.5013, 0.6292, 0.6099, 0.6273, 0.61, 0.6273, 0.5013, 0.6273, 0.61, 0.6253, 0.5013, 0.6273, 0.5013, 0.6273, 0.61, 0.6253, 0.61, 0.6253, 0.5013, 0.6253, 0.61, 0.6234, 0.5013, 0.6253, 0.5013, 0.6253, 0.61, 0.6234, 0.61, 0.6234, 0.5013, 0.6234, 0.61, 0.6214, 0.5013, 0.6234, 0.5013, 0.6234, 0.61, 0.6214, 0.6099, 0.6214, 0.5013, 0.6214, 0.6099, 0.6195, 0.5013, 0.6214, 0.5013, 0.6214, 0.6099, 0.6195, 0.6098, 0.6195, 0.5013, 0.383, 0.6098, 0.3811, 0.5013, 0.383, 0.5013, 0.383, 0.6098, 0.3811, 0.6099, 0.3811, 0.5013, 0.3811, 0.6099, 0.3791, 0.5013, 0.3811, 0.5013, 0.3811, 0.6099, 0.3791, 0.61, 0.3791, 0.5013, 0.3791, 0.61, 0.3772, 0.5013, 0.3791, 0.5013, 0.3791, 0.61, 0.3772, 0.61, 0.3772, 0.5013, 0.3772, 0.61, 0.3752, 0.5013, 0.3772, 0.5013, 0.3772, 0.61, 0.3752, 0.61, 0.3752, 0.5013, 0.3752, 0.61, 0.3733, 0.5013, 0.3752, 0.5013, 0.3752, 0.61, 0.3733, 0.6099, 0.3733, 0.5013, 0.3733, 0.6099, 0.3714, 0.5013, 0.3733, 0.5013, 0.3733, 0.6099, 0.3714, 0.6098, 0.3714, 0.5013, 0.4657, 0.6098, 0.4638, 0.5013, 0.4657, 0.5013, 0.4657, 0.6098, 0.4638, 0.6099, 0.4638, 0.5013, 0.4638, 0.6099, 0.4618, 0.5013, 0.4638, 0.5013, 0.4638, 0.6099, 0.4618, 0.61, 0.4618, 0.5013, 0.4618, 0.61, 0.4599, 0.5013, 0.4618, 0.5013, 0.4618, 0.61, 0.4599, 0.61, 0.4599, 0.5013, 0.4599, 0.61, 0.458, 0.5013, 0.4599, 0.5013, 0.4599, 0.61, 0.458, 0.61, 0.458, 0.5013, 0.458, 0.61, 0.456, 0.5013, 0.458, 0.5013, 0.458, 0.61, 0.456, 0.6099, 0.456, 0.5013, 0.456, 0.6099, 0.4541, 0.5013, 0.456, 0.5013, 0.456, 0.6099, 0.4541, 0.6098, 0.4541, 0.5013, 0.5387, 0.5013, 0.5407, 0.61, 0.5387, 0.6099, 0.5387, 0.5013, 0.5407, 0.5013, 0.5407, 0.61, 0.5484, 0.6098, 0.6311, 0.6098, 0.5368, 0.6098, 0.5484, 0.6098, 0.6195, 0.6098, 0.6311, 0.6098, 0.383, 0.6098, 0.4657, 0.6098, 0.3714, 0.6098, 0.383, 0.6098, 0.4541, 0.6098, 0.4657, 0.6098, 0.5368, 0.5013, 0.6195, 0.5013, 0.5484, 0.5013, 0.5368, 0.5013, 0.6311, 0.5013, 0.6195, 0.5013, 0.3714, 0.5013, 0.4541, 0.5013, 0.383, 0.5013, 0.3714, 0.5013, 0.4657, 0.5013, 0.4541, 0.5013, 0.8154, 0.5013, 0.9808, 0.5013, 0.8538, 0.5013, 0.8154, 0.5013, 0.6883, 0.5013, 0.9808, 0.5013, 0.3358, 1.0, 0.3524, 0.8346, 0.3358, 0.8346, 0.3358, 1.0, 0.3524, 1.0, 0.3524, 0.8346, 0.3524, 1.0, 0.3689, 0.8346, 0.3524, 0.8346, 0.3524, 1.0, 0.3689, 1.0, 0.3689, 0.8346, 0.3689, 1.0, 0.3855, 0.8346, 0.3689, 0.8346, 0.3689, 1.0, 0.3855, 1.0, 0.3855, 0.8346, 0.3855, 1.0, 0.402, 0.8346, 0.3855, 0.8346, 0.3855, 1.0, 0.402, 1.0, 0.402, 0.8346, 0.402, 1.0, 0.4185, 0.8346, 0.402, 0.8346, 0.402, 1.0, 0.4185, 1.0, 0.4185, 0.8346, 0.4185, 1.0, 0.4351, 0.8346, 0.4185, 0.8346, 0.4185, 1.0, 0.4351, 1.0, 0.4351, 0.8346, 0.4351, 1.0, 0.4516, 0.8346, 0.4351, 0.8346, 0.4351, 1.0, 0.4516, 1.0, 0.4516, 0.8346, 0.4516, 1.0, 0.4682, 0.8346, 0.4516, 0.8346, 0.4516, 1.0, 0.4682, 1.0, 0.4682, 0.8346, 0.4682, 1.0, 0.4847, 0.8346, 0.4682, 0.8346, 0.4682, 1.0, 0.4847, 1.0, 0.4847, 0.8346, 0.4847, 1.0, 0.5013, 0.8346, 0.4847, 0.8346, 0.4847, 1.0, 0.5013, 1.0, 0.5013, 0.8346, 0.5013, 1.0, 0.5178, 0.8346, 0.5013, 0.8346, 0.5013, 1.0, 0.5178, 1.0, 0.5178, 0.8346, 0.5178, 1.0, 0.5343, 0.8346, 0.5178, 0.8346, 0.5178, 1.0, 0.5343, 1.0, 0.5343, 0.8346, 0.5343, 1.0, 0.5509, 0.8346, 0.5343, 0.8346, 0.5343, 1.0, 0.5509, 1.0, 0.5509, 0.8346, 0.5509, 1.0, 0.5674, 0.8346, 0.5509, 0.8346, 0.5509, 1.0, 0.5674, 1.0, 0.5674, 0.8346, 0.5674, 1.0, 0.584, 0.8346, 0.5674, 0.8346, 0.5674, 1.0, 0.584, 1.0, 0.584, 0.8346, 0.584, 1.0, 0.6005, 0.8346, 0.584, 0.8346, 0.584, 1.0, 0.6005, 1.0, 0.6005, 0.8346, 0.6005, 1.0, 0.617, 0.8346, 0.6005, 0.8346, 0.6005, 1.0, 0.617, 1.0, 0.617, 0.8346, 0.617, 1.0, 0.6336, 0.8346, 0.617, 0.8346, 0.617, 1.0, 0.6336, 1.0, 0.6336, 0.8346, 0.6336, 1.0, 0.6501, 0.8346, 0.6336, 0.8346, 0.6336, 1.0, 0.6501, 1.0, 0.6501, 0.8346, 0.6501, 1.0, 0.6667, 0.8346, 0.6501, 0.8346, 0.6501, 1.0, 0.6667, 1.0, 0.6667, 0.8346, 0.4972, 0.7774, 0.4855, 0.8005, 0.5013, 0.7519, 0.4855, 0.8005, 0.4672, 0.8188, 0.5013, 0.7519, 0.4672, 0.8188, 0.4441, 0.8305, 0.5013, 0.7519, 0.4441, 0.8305, 0.4185, 0.8346, 0.5013, 0.7519, 0.4185, 0.8346, 0.393, 0.8305, 0.5013, 0.7519, 0.393, 0.8305, 0.3699, 0.8188, 0.5013, 0.7519, 0.3699, 0.8188, 0.3516, 0.8005, 0.5013, 0.7519, 0.3516, 0.8005, 0.3399, 0.7774, 0.5013, 0.7519, 0.3399, 0.7774, 0.3358, 0.7519, 0.5013, 0.7519, 0.3358, 0.7519, 0.3399, 0.7263, 0.5013, 0.7519, 0.3399, 0.7263, 0.3516, 0.7033, 0.5013, 0.7519, 0.3516, 0.7033, 0.3699, 0.685, 0.5013, 0.7519, 0.3699, 0.685, 0.393, 0.6732, 0.5013, 0.7519, 0.393, 0.6732, 0.4185, 0.6692, 0.5013, 0.7519, 0.4185, 0.6692, 0.4441, 0.6732, 0.5013, 0.7519, 0.4441, 0.6732, 0.4672, 0.685, 0.5013, 0.7519, 0.4672, 0.685, 0.4855, 0.7033, 0.5013, 0.7519, 0.4855, 0.7033, 0.4972, 0.7263, 0.5013, 0.7519, 0.6509, 0.8005, 0.6626, 0.7774, 0.6667, 0.7519, 0.6326, 0.8188, 0.6509, 0.8005, 0.6667, 0.7519, 0.6095, 0.8305, 0.6326, 0.8188, 0.6667, 0.7519, 0.584, 0.8346, 0.6095, 0.8305, 0.6667, 0.7519, 0.5584, 0.8305, 0.584, 0.8346, 0.6667, 0.7519, 0.5353, 0.8188, 0.5584, 0.8305, 0.6667, 0.7519, 0.517, 0.8005, 0.5353, 0.8188, 0.6667, 0.7519, 0.5053, 0.7774, 0.517, 0.8005, 0.6667, 0.7519, 0.5013, 0.7519, 0.5053, 0.7774, 0.6667, 0.7519, 0.5053, 0.7263, 0.5013, 0.7519, 0.6667, 0.7519, 0.517, 0.7033, 0.5053, 0.7263, 0.6667, 0.7519, 0.5353, 0.685, 0.517, 0.7033, 0.6667, 0.7519, 0.5584, 0.6732, 0.5353, 0.685, 0.6667, 0.7519, 0.584, 0.6692, 0.5584, 0.6732, 0.6667, 0.7519, 0.6095, 0.6732, 0.584, 0.6692, 0.6667, 0.7519, 0.6326, 0.685, 0.6095, 0.6732, 0.6667, 0.7519, 0.6509, 0.7033, 0.6326, 0.685, 0.6667, 0.7519, 0.6626, 0.7263, 0.6509, 0.7033, 0.6667, 0.7519, 0.6692, 1.0, 0.6857, 0.8346, 0.6692, 0.8346, 0.6692, 1.0, 0.6857, 1.0, 0.6857, 0.8346, 0.6857, 1.0, 0.7023, 0.8346, 0.6857, 0.8346, 0.6857, 1.0, 0.7023, 1.0, 0.7023, 0.8346, 0.7023, 1.0, 0.7188, 0.8346, 0.7023, 0.8346, 0.7023, 1.0, 0.7188, 1.0, 0.7188, 0.8346, 0.7188, 1.0, 0.7353, 0.8346, 0.7188, 0.8346, 0.7188, 1.0, 0.7353, 1.0, 0.7353, 0.8346, 0.7353, 1.0, 0.7519, 0.8346, 0.7353, 0.8346, 0.7353, 1.0, 0.7519, 1.0, 0.7519, 0.8346, 0.7519, 1.0, 0.7684, 0.8346, 0.7519, 0.8346, 0.7519, 1.0, 0.7684, 1.0, 0.7684, 0.8346, 0.7684, 1.0, 0.785, 0.8346, 0.7684, 0.8346, 0.7684, 1.0, 0.785, 1.0, 0.785, 0.8346, 0.785, 1.0, 0.8015, 0.8346, 0.785, 0.8346, 0.785, 1.0, 0.8015, 1.0, 0.8015, 0.8346, 0.8015, 1.0, 0.818, 0.8346, 0.8015, 0.8346, 0.8015, 1.0, 0.818, 1.0, 0.818, 0.8346, 0.818, 1.0, 0.8346, 0.8346, 0.818, 0.8346, 0.818, 1.0, 0.8346, 1.0, 0.8346, 0.8346, 0.8346, 1.0, 0.8511, 0.8346, 0.8346, 0.8346, 0.8346, 1.0, 0.8511, 1.0, 0.8511, 0.8346, 0.8511, 1.0, 0.8677, 0.8346, 0.8511, 0.8346, 0.8511, 1.0, 0.8677, 1.0, 0.8677, 0.8346, 0.8677, 1.0, 0.8842, 0.8346, 0.8677, 0.8346, 0.8677, 1.0, 0.8842, 1.0, 0.8842, 0.8346, 0.8842, 1.0, 0.9007, 0.8346, 0.8842, 0.8346, 0.8842, 1.0, 0.9007, 1.0, 0.9007, 0.8346, 0.9007, 1.0, 0.9173, 0.8346, 0.9007, 0.8346, 0.9007, 1.0, 0.9173, 1.0, 0.9173, 0.8346, 0.9173, 1.0, 0.9338, 0.8346, 0.9173, 0.8346, 0.9173, 1.0, 0.9338, 1.0, 0.9338, 0.8346, 0.9338, 1.0, 0.9504, 0.8346, 0.9338, 0.8346, 0.9338, 1.0, 0.9504, 1.0, 0.9504, 0.8346, 0.9504, 1.0, 0.9669, 0.8346, 0.9504, 0.8346, 0.9504, 1.0, 0.9669, 1.0, 0.9669, 0.8346, 0.9669, 1.0, 0.9835, 0.8346, 0.9669, 0.8346, 0.9669, 1.0, 0.9835, 1.0, 0.9835, 0.8346, 0.9835, 1.0, 1.0, 0.8346, 0.9835, 0.8346, 0.9835, 1.0, 1.0, 1.0, 1.0, 0.8346, 0.8305, 0.7774, 0.8188, 0.8005, 0.8346, 0.7519, 0.8188, 0.8005, 0.8005, 0.8188, 0.8346, 0.7519, 0.8005, 0.8188, 0.7774, 0.8305, 0.8346, 0.7519, 0.7774, 0.8305, 0.7519, 0.8346, 0.8346, 0.7519, 0.7519, 0.8346, 0.7263, 0.8305, 0.8346, 0.7519, 0.7263, 0.8305, 0.7033, 0.8188, 0.8346, 0.7519, 0.7033, 0.8188, 0.685, 0.8005, 0.8346, 0.7519, 0.685, 0.8005, 0.6732, 0.7774, 0.8346, 0.7519, 0.6732, 0.7774, 0.6692, 0.7519, 0.8346, 0.7519, 0.6692, 0.7519, 0.6732, 0.7263, 0.8346, 0.7519, 0.6732, 0.7263, 0.685, 0.7033, 0.8346, 0.7519, 0.685, 0.7033, 0.7033, 0.685, 0.8346, 0.7519, 0.7033, 0.685, 0.7263, 0.6732, 0.8346, 0.7519, 0.7263, 0.6732, 0.7519, 0.6692, 0.8346, 0.7519, 0.7519, 0.6692, 0.7774, 0.6732, 0.8346, 0.7519, 0.7774, 0.6732, 0.8005, 0.685, 0.8346, 0.7519, 0.8005, 0.685, 0.8188, 0.7033, 0.8346, 0.7519, 0.8188, 0.7033, 0.8305, 0.7263, 0.8346, 0.7519, 0.9842, 0.8005, 0.996, 0.7774, 1.0, 0.7519, 0.9659, 0.8188, 0.9842, 0.8005, 1.0, 0.7519, 0.9429, 0.8305, 0.9659, 0.8188, 1.0, 0.7519, 0.9173, 0.8346, 0.9429, 0.8305, 1.0, 0.7519, 0.8917, 0.8305, 0.9173, 0.8346, 1.0, 0.7519, 0.8687, 0.8188, 0.8917, 0.8305, 1.0, 0.7519, 0.8504, 0.8005, 0.8687, 0.8188, 1.0, 0.7519, 0.8386, 0.7774, 0.8504, 0.8005, 1.0, 0.7519, 0.8346, 0.7519, 0.8386, 0.7774, 1.0, 0.7519, 0.8386, 0.7263, 0.8346, 0.7519, 1.0, 0.7519, 0.8504, 0.7033, 0.8386, 0.7263, 1.0, 0.7519, 0.8687, 0.685, 0.8504, 0.7033, 1.0, 0.7519, 0.8917, 0.6732, 0.8687, 0.685, 1.0, 0.7519, 0.9173, 0.6692, 0.8917, 0.6732, 1.0, 0.7519, 0.9429, 0.6732, 0.9173, 0.6692, 1.0, 0.7519, 0.9659, 0.685, 0.9429, 0.6732, 1.0, 0.7519, 0.9842, 0.7033, 0.9659, 0.685, 1.0, 0.7519, 0.996, 0.7263, 0.9842, 0.7033, 1.0, 0.7519, 0.1607, 0.8346, 0.3261, 0.8346, 0.1751, 0.8346, 0.1607, 0.8346, 0.00972, 0.8346, 0.3261, 0.8346, 0.3278, 0.8653, 0.00972, 0.8346, 0.008042, 0.8653, 0.3278, 0.8653, 0.3261, 0.8346, 0.00972, 0.8346, 0.0025, 0.3333, 0.0025, 0.2905, 0.3333, 0.2905, 0.3333, 0.3333, 0.0025, 0.3333, 0.3333, 0.2905, 0.0025, 0.2477, 0.3333, 0.2049, 0.0025, 0.2049, 0.0025, 0.2477, 0.3333, 0.2477, 0.3333, 0.2049, 0.0025, 0.2905, 0.3333, 0.2477, 0.0025, 0.2477, 0.3333, 0.2905, 0.3333, 0.2477, 0.0025, 0.2905, 0.3333, 0.1621, 0.0025, 0.2049, 0.0025, 0.1621, 0.3333, 0.1621, 0.3333, 0.2049, 0.0025, 0.2049, 0.03143, 0.2188, 0.01697, 0.1759, 0.01697, 0.2188, 0.03143, 0.2188, 0.03143, 0.1759, 0.01697, 0.1759, 0.6692, 0.3333, 0.6692, 0.3173, 1.0, 0.3173, 1.0, 0.3333, 0.6692, 0.3333, 1.0, 0.3173, 0.6692, 0.3012, 1.0, 0.2852, 0.6692, 0.2852, 0.6692, 0.3012, 1.0, 0.3012, 1.0, 0.2852, 0.6692, 0.3173, 1.0, 0.3012, 0.6692, 0.3012, 1.0, 0.3173, 1.0, 0.3012, 0.6692, 0.3173, 1.0, 0.2691, 0.6692, 0.2852, 0.6692, 0.2691, 1.0, 0.2691, 1.0, 0.2852, 0.6692, 0.2852, 0.7403, 0.2301, 0.7047, 0.214, 0.7047, 0.2301, 0.7403, 0.2301, 0.7403, 0.214, 0.7047, 0.214])
me_sci_fi_swords_001.materials.append(mat_material_002)
me_sci_fi_swords_001.update()
me_sci_fi_swords_001.normals_split_custom_set([tuple(v) for v in zip(*[iter([-1.515e-05, -9.314e-06, -1.0, 0.309, 1.356e-06, -0.9511, -1.517e-05, 7.509e-06, -1.0, -1.481e-05, -1.356e-06, -1.0, 0.309, -7.509e-06, -0.9511, 0.309, 9.314e-06, -0.9511, 0.309, -9.524e-06, -0.9511, 0.5878, 1.356e-06, -0.809, 0.309, 7.509e-06, -0.9511, 0.309, -1.356e-06, -0.9511, 0.5878, -7.509e-06, -0.809, 0.5878, 9.524e-06, -0.809, 0.5878, -9.533e-06, -0.809, 0.809, 1.356e-06, -0.5878, 0.5878, 7.509e-06, -0.809, 0.5878, -1.356e-06, -0.809, 0.809, -7.509e-06, -0.5878, 0.809, 9.532e-06, -0.5878, 0.809, -9.538e-06, -0.5878, 0.9511, 1.356e-06, -0.309, 0.809, 7.509e-06, -0.5878, 0.809, -1.356e-06, -0.5878, 0.9511, -7.509e-06, -0.309, 0.9511, 9.538e-06, -0.309, 0.9511, -9.309e-06, -0.309, 1.0, 1.356e-06, 1.575e-05, 0.9511, 7.509e-06, -0.309, 0.9511, -1.356e-06, -0.309, 1.0, -7.509e-06, 1.575e-05, 1.0, 9.309e-06, 1.575e-05, 1.0, -9.31e-06, -1.453e-05, 0.9511, 1.356e-06, 0.309, 1.0, 7.509e-06, -1.454e-05, 1.0, -1.356e-06, -1.456e-05, 0.9511, -7.509e-06, 0.309, 0.9511, 9.31e-06, 0.309, 0.9511, -9.534e-06, 0.309, 0.809, 1.356e-06, 0.5878, 0.9511, 7.509e-06, 0.309, 0.9511, -1.356e-06, 0.309, 0.809, -7.509e-06, 0.5878, 0.809, 9.534e-06, 0.5878, 0.809, -9.532e-06, 0.5878, 0.5878, 1.356e-06, 0.809, 0.809, 7.509e-06, 0.5878, 0.809, -1.356e-06, 0.5878, 0.5878, -7.509e-06, 0.809, 0.5878, 9.533e-06, 0.809, 0.5878, -9.532e-06, 0.809, 0.309, 1.356e-06, 0.9511, 0.5878, 7.509e-06, 0.809, 0.5878, -1.356e-06, 0.809, 0.309, -7.509e-06, 0.9511, 0.309, 9.532e-06, 0.9511, 0.309, -9.314e-06, 0.9511, -1.481e-05, 1.356e-06, 1.0, 0.309, 7.509e-06, 0.9511, 0.309, -4.664e-05, 0.9511, -1.517e-05, -7.509e-06, 1.0, -1.515e-05, 9.314e-06, 1.0, 1.347e-05, -9.307e-06, 1.0, -0.309, 1.356e-06, 0.9511, 1.349e-05, 7.509e-06, 1.0, 1.347e-05, -1.356e-06, 1.0, -0.309, -7.509e-06, 0.9511, -0.309, 9.307e-06, 0.9511, -0.309, -9.539e-06, 0.9511, -0.5878, 1.356e-06, 0.809, -0.309, 7.509e-06, 0.9511, -0.309, -1.356e-06, 0.9511, -0.5878, -7.509e-06, 0.809, -0.5878, 9.539e-06, 0.809, -0.5878, -9.533e-06, 0.809, -0.809, 1.356e-06, 0.5878, -0.5878, 7.509e-06, 0.809, -0.5878, -1.356e-06, 0.809, -0.809, -7.509e-06, 0.5878, -0.809, 9.533e-06, 0.5878, -0.809, -9.536e-06, 0.5878, -0.9511, 1.356e-06, 0.309, -0.809, 7.509e-06, 0.5878, -0.809, -1.356e-06, 0.5878, -0.9511, -7.509e-06, 0.309, -0.9511, 9.536e-06, 0.309, -0.9511, -9.314e-06, 0.309, -1.0, 1.356e-06, -1.49e-05, -0.9511, 7.509e-06, 0.309, -0.9511, -1.356e-06, 0.309, -1.0, -7.509e-06, -1.489e-05, -1.0, 9.314e-06, -1.487e-05, -1.0, -9.31e-06, 1.355e-05, -0.9511, 1.356e-06, -0.309, -1.0, 7.509e-06, 1.356e-05, -1.0, -1.356e-06, 1.357e-05, -0.9511, -7.509e-06, -0.309, -0.9511, 9.31e-06, -0.309, -0.9511, -9.541e-06, -0.309, -0.809, 1.356e-06, -0.5878, -0.9511, 7.509e-06, -0.309, -0.9511, -1.356e-06, -0.309, -0.809, -7.509e-06, -0.5878, -0.809, 9.541e-06, -0.5878, -0.809, -9.532e-06, -0.5878, -0.5878, 6.932e-05, -0.809, -0.809, 7.509e-06, -0.5878, -0.809, -1.356e-06, -0.5878, -0.5878, -7.509e-06, -0.809, -0.5878, 9.532e-06, -0.809, -0.5878, -9.533e-06, -0.809, -0.309, 1.356e-06, -0.9511, -0.5878, 7.509e-06, -0.809, -0.5878, -6.932e-05, -0.809, -0.309, -7.509e-06, -0.9511, -0.309, 9.533e-06, -0.9511, -0.309, -9.288e-06, -0.9511, 1.511e-05, 1.356e-06, -1.0, -0.309, 7.509e-06, -0.9511, -0.309, -1.356e-06, -0.9511, 1.511e-05, -7.509e-06, -1.0, 1.511e-05, 9.288e-06, -1.0, 1.0, 0.0, 0.0, 1.0, 0.0, 0.0, 1.0, 0.0, 0.0, 1.0, 0.0, 0.0, 1.0, 0.0, 0.0, 1.0, 0.0, 0.0, -1.0, 0.0, 0.0, -1.0, 0.0, 0.0, -1.0, 0.0, 0.0, -1.0, 0.0, 0.0, -1.0, 0.0, 0.0, -1.0, 0.0, 0.0, -0.7278, 0.0, 0.6858, -0.7278, 0.0, 0.6858, -0.7278, 0.0, 0.6858, -0.7278, 0.0, 0.6858, -0.7278, 0.0, 0.6858, -0.7278, 0.0, 0.6858, -0.7113, 0.0, 0.7029, -0.7113, 0.0, 0.7029, -0.7113, 0.0, 0.7029, -0.7113, 0.0, 0.7029, -0.7113, 0.0, 0.7029, -0.7113, 0.0, 0.7029, -0.7029, 0.0, 0.7113, -0.7029, 0.0, 0.7113, -0.7029, 0.0, 0.7113, -0.7029, 0.0, 0.7113, -0.7029, 0.0, 0.7113, -0.7029, 0.0, 0.7113, -0.6944, 0.0, 0.7196, -0.6944, 0.0, 0.7196, -0.6944, 0.0, 0.7196, -0.6944, 0.0, 0.7196, -0.6944, 0.0, 0.7196, -0.6944, 0.0, 0.7196, -0.6858, 0.0, 0.7278, -0.6858, 0.0, 0.7278, -0.6858, 0.0, 0.7278, -0.6858, 0.0, 0.7278, -0.6858, 0.0, 0.7278, -0.6858, 0.0, 0.7278, 0.0, 1.0, 0.0, 0.0, 1.0, 0.0, 0.0, 1.0, 0.0, 0.0, 1.0, 0.0, 0.0, 1.0, 0.0, 0.0, 1.0, 0.0, 0.0, 0.0, 1.0, 0.0, 0.0, 1.0, 0.0, 0.0, 1.0, 0.0, 0.0, 1.0, 0.0, 0.0, 1.0, 0.0, 0.0, 1.0, 1.0, 0.0, 0.0, 1.0, 0.0, 0.0, 1.0, 0.0, 0.0, 1.0, 0.0, 0.0, 1.0, 0.0, 0.0, 1.0, 0.0, 0.0, 0.0, 0.0, -1.0, 0.0, 0.0, -1.0, 0.0, 0.0, -1.0, 0.0, 0.0, -1.0, 0.0, 0.0, -1.0, 0.0, 0.0, -1.0, -1.0, 0.0, 0.0, -1.0, 0.0, 0.0, -1.0, 0.0, 0.0, -1.0, 0.0, 0.0, -1.0, 0.0, 0.0, -1.0, 0.0, 0.0, 0.791, 0.6118, 0.0, 0.791, 0.6118, 0.0, 0.791, 0.6118, 0.0, 0.791, 0.6118, 0.0, 0.791, 0.6118, 0.0, 0.791, 0.6118, 0.0, -0.791, 0.6118, 0.0, -0.791, 0.6118, 0.0, -0.791, 0.6118, 0.0, -0.791, 0.6118, 0.0, -0.791, 0.6118, 0.0, -0.791, 0.6118, 0.0, 0.791, -0.6118, 0.0, 0.791, -0.6118, 0.0, 0.791, -0.6118, 0.0, 0.791, -0.6118, 0.0, 0.791, -0.6118, 0.0, 0.791, -0.6118, 0.0, -0.791, -0.6118, 0.0, -0.791, -0.6118, 0.0, -0.791, -0.6118, 0.0, -0.791, -0.6118, 0.0, -0.791, -0.6118, 0.0, -0.791, -0.6118, 0.0, 0.0, 0.0, 1.0, 0.0, 0.0, 1.0, 0.0, 0.0, 1.0, 1.022e-07, 0.0, 1.0, 1.022e-07, 0.0, 1.0, 1.022e-07, 0.0, 1.0, 0.0, 0.0, -1.0, 0.0, 0.0, -1.0, 0.0, 0.0, -1.0, 1.278e-07, 0.0, -1.0, 1.278e-07, 0.0, -1.0, 1.278e-07, 0.0, -1.0, 0.0, 0.0, -1.0, 0.0, 0.0, -1.0, 0.0, 0.0, -1.0, -1.022e-07, 0.0, -1.0, -1.022e-07, 0.0, -1.0, -1.022e-07, 0.0, -1.0, -2.045e-07, 0.0, 1.0, -2.045e-07, 0.0, 1.0, -2.045e-07, 0.0, 1.0, -6.135e-08, 0.0, 1.0, -6.135e-08, 0.0, 1.0, -6.135e-08, 0.0, 1.0, 0.0, 1.0, 0.0, 0.0, 1.0, 0.0, 0.0, 1.0, 0.0, 0.0, 1.0, 0.0, 0.0, 1.0, 0.0, 0.0, 1.0, 0.0, 0.0, 0.0, 1.0, 0.0, 0.0, 1.0, 0.0, 0.0, 1.0, 0.0, 0.0, 1.0, 0.0, 0.0, 1.0, 0.0, 0.0, 1.0, 1.0, 0.0, 0.0, 1.0, 0.0, 0.0, 1.0, 0.0, 0.0, 1.0, 0.0, 0.0, 1.0, 0.0, 0.0, 1.0, 0.0, 0.0, 0.0, 0.0, -1.0, 0.0, 0.0, -1.0, 0.0, 0.0, -1.0, 0.0, 0.0, -1.0, 0.0, 0.0, -1.0, 0.0, 0.0, -1.0, -1.0, 0.0, 0.0, -1.0, 0.0, 0.0, -1.0, 0.0, 0.0, -1.0, 0.0, 0.0, -1.0, 0.0, 0.0, -1.0, 0.0, 0.0, 0.6296, 0.7769, 0.0, 0.6296, 0.7769, 0.0, 0.6296, 0.7769, 0.0, 0.6296, 0.7769, 0.0, 0.6296, 0.7769, 0.0, 0.6296, 0.7769, 0.0, -0.6296, 0.7769, 0.0, -0.6296, 0.7769, 0.0, -0.6296, 0.7769, 0.0, -0.6296, 0.7769, 0.0, -0.6296, 0.7769, 0.0, -0.6296, 0.7769, 0.0, -0.6296, -0.7769, 0.0, -0.6296, -0.7769, 0.0, -0.6296, -0.7769, 0.0, -0.6296, -0.7769, 0.0, -0.6296, -0.7769, 0.0, -0.6296, -0.7769, 0.0, 0.0, 0.0, 1.0, 0.0, 0.0, 1.0, 0.0, 0.0, 1.0, 3.145e-08, 0.0, 1.0, 3.145e-08, 0.0, 1.0, 3.145e-08, 0.0, 1.0, 6.29e-08, 0.0, -1.0, 6.29e-08, 0.0, -1.0, 6.29e-08, 0.0, -1.0, -4.107e-08, 0.0, -1.0, -4.107e-08, 0.0, -1.0, -4.107e-08, 0.0, -1.0, 0.0, 0.0, -1.0, 0.0, 0.0, -1.0, 0.0, 0.0, -1.0, -3.145e-08, 0.0, -1.0, -3.145e-08, 0.0, -1.0, -3.145e-08, 0.0, -1.0, 0.0, 0.0, 1.0, 0.0, 0.0, 1.0, 0.0, 0.0, 1.0, -3.145e-08, 0.0, 1.0, -3.145e-08, 0.0, 1.0, -3.145e-08, 0.0, 1.0, 0.0, -1.0, 0.0, 0.0, -1.0, 0.0, 0.0, -1.0, 0.0, 0.0, -1.0, 0.0, 0.0, -1.0, 0.0, 0.0, -1.0, 0.0, 0.0, -1.0, 0.0, 0.0, -1.0, 0.0, 0.0, -1.0, 0.0, 0.0, -1.0, 0.0, 0.0, -1.0, 0.0, 0.0, -1.0, 0.0, 0.0, 1.0, 0.0, 0.0, 1.0, 0.0, 0.0, 1.0, 0.0, 0.0, 1.0, 0.0, 0.0, 1.0, 0.0, 0.0, 1.0, 0.0, 0.0, 1.0, 0.0, 0.0, 1.0, 0.0, 0.0, 1.0, 0.0, 0.0, 1.0, 4.115e-06, 0.0, 1.0, 4.115e-06, 0.0, 1.0, 4.115e-06, 0.0, 1.0, 0.0, 0.0, 1.0, 0.0, 0.0, 1.0, 0.0, 0.0, 1.0, 0.0, 0.0, 1.0, 0.0, 0.0, 1.0, 0.0, 0.0, 1.0, 0.0, 0.0, 1.0, 0.0, 0.0, 1.0, 0.0, 0.0, 1.0, 1.821e-06, 0.0, 1.0, 1.821e-06, 0.0, 1.0, 1.821e-06, 0.0, 1.0, 0.0, 0.0, 1.0, 0.0, 0.0, 1.0, 0.0, 0.0, 1.0, 1.902e-07, 0.0, 1.0, 1.902e-07, 0.0, 1.0, 1.902e-07, 0.0, 1.0, 9.103e-07, 0.0, 1.0, 9.103e-07, 0.0, 1.0, 9.103e-07, 0.0, 1.0, 0.0, 0.0, 1.0, 0.0, 0.0, 1.0, 0.0, 0.0, 1.0, 0.0, 0.0, 1.0, 0.0, 0.0, 1.0, 0.0, 0.0, 1.0, -2.99e-06, 0.0, 1.0, -2.99e-06, 0.0, 1.0, -2.99e-06, 0.0, 1.0, 0.0, 0.0, 1.0, 0.0, 0.0, 1.0, 0.0, 0.0, 1.0, 0.0, 0.0, 1.0, 0.0, 0.0, 1.0, 0.0, 0.0, 1.0, 0.0, 0.0, 1.0, 0.0, 0.0, 1.0, 0.0, 0.0, 1.0, -3.538e-05, 0.0, 1.0, -3.538e-05, 0.0, 1.0, -3.538e-05, 0.0, 1.0, 0.0, 0.0, 1.0, 0.0, 0.0, 1.0, 0.0, 0.0, 1.0, 0.0, 0.0, 1.0, 0.0, 0.0, 1.0, 0.0, 0.0, 0.0, 1.0, 0.0, 0.0, 1.0, 0.0, 0.0, 1.0, 0.0, 0.0, 1.0, 0.0, 0.0, 1.0, 0.0, 0.0, 1.0, 1.0, 0.0, 0.0, 1.0, 0.0, 0.0, 1.0, 0.0, 0.0, 1.0, 0.0, 0.0, 1.0, 0.0, 0.0, 1.0, 0.0, 0.0, 0.0, 0.0, -1.0, 0.0, 0.0, -1.0, 0.0, 0.0, -1.0, 0.0, 0.0, -1.0, 0.0, 0.0, -1.0, 0.0, 0.0, -1.0, -1.0, 0.0, 0.0, -1.0, 0.0, 0.0, -1.0, 0.0, 0.0, -1.0, 0.0, 0.0, -1.0, 0.0, 0.0, -1.0, 0.0, 0.0, 0.7278, 0.0, 0.6858, 0.7278, 0.0, 0.6858, 0.7278, 0.0, 0.6858, 0.7278, 0.0, 0.6858, 0.7278, 0.0, 0.6858, 0.7278, 0.0, 0.6858, 0.7196, 0.0, 0.6944, 0.7196, 0.0, 0.6944, 0.7196, 0.0, 0.6944, 0.7196, 0.0, 0.6944, 0.7196, 0.0, 0.6944, 0.7196, 0.0, 0.6944, 0.7113, 0.0, 0.7029, 0.7113, 0.0, 0.7029, 0.7113, 0.0, 0.7029, 0.7113, 0.0, 0.7029, 0.7113, 0.0, 0.7029, 0.7113, 0.0, 0.7029, 0.7029, 0.0, 0.7113, 0.7029, 0.0, 0.7113, 0.7029, 0.0, 0.7113, 0.7029, 0.0, 0.7113, 0.7029, 0.0, 0.7113, 0.7029, 0.0, 0.7113, 0.6944, 0.0, 0.7196, 0.6944, 0.0, 0.7196, 0.6944, 0.0, 0.7196, 0.6944, 0.0, 0.7196, 0.6944, 0.0, 0.7196, 0.6944, 0.0, 0.7196, 0.6858, 0.0, 0.7278, 0.6858, 0.0, 0.7278, 0.6858, 0.0, 0.7278, 0.6858, 0.0, 0.7278, 0.6858, 0.0, 0.7278, 0.6858, 0.0, 0.7278, 0.6858, 0.0, -0.7278, 0.6858, 0.0, -0.7278, 0.6858, 0.0, -0.7278, 0.6858, 0.0, -0.7278, 0.6858, 0.0, -0.7278, 0.6858, 0.0, -0.7278, 0.6944, 0.0, -0.7196, 0.6944, 0.0, -0.7196, 0.6944, 0.0, -0.7196, 0.6944, 0.0, -0.7196, 0.6944, 0.0, -0.7196, 0.6944, 0.0, -0.7196, 0.7029, 0.0, -0.7113, 0.7029, 0.0, -0.7113, 0.7029, 0.0, -0.7113, 0.7029, 0.0, -0.7113, 0.7029, 0.0, -0.7113, 0.7029, 0.0, -0.7113, 0.7113, 0.0, -0.7029, 0.7113, 0.0, -0.7029, 0.7113, 0.0, -0.7029, 0.7113, 0.0, -0.7029, 0.7113, 0.0, -0.7029, 0.7113, 0.0, -0.7029, 0.0, 1.0, -8.973e-05, 0.0, 1.0, -8.973e-05, 0.0, 1.0, -8.973e-05, 0.7196, 0.0, -0.6944, 0.7196, 0.0, -0.6944, 0.7196, 0.0, -0.6944, 0.7196, 0.0, -0.6944, 0.7196, 0.0, -0.6944, 0.7196, 0.0, -0.6944, 0.7278, 0.0, -0.6858, 0.7278, 0.0, -0.6858, 0.7278, 0.0, -0.6858, 0.7278, 0.0, -0.6858, 0.7278, 0.0, -0.6858, 0.7278, 0.0, -0.6858, -0.7278, 0.0, -0.6858, -0.7278, 0.0, -0.6858, -0.7278, 0.0, -0.6858, -0.7278, 0.0, -0.6858, -0.7278, 0.0, -0.6858, -0.7278, 0.0, -0.6858, -0.7196, 0.0, -0.6944, -0.7196, 0.0, -0.6944, -0.7196, 0.0, -0.6944, -0.7196, 0.0, -0.6944, -0.7196, 0.0, -0.6944, -0.7196, 0.0, -0.6944, -0.7113, 0.0, -0.7029, -0.7113, 0.0, -0.7029, -0.7113, 0.0, -0.7029, -0.7113, 0.0, -0.7029, -0.7113, 0.0, -0.7029, -0.7113, 0.0, -0.7029, 2.416e-08, 1.0, -0.000156, -3.667e-09, 1.0, -0.000156, -2.241e-09, 1.0, -0.0001561, -0.7029, 0.0, -0.7113, -0.7029, 0.0, -0.7113, -0.7029, 0.0, -0.7113, -0.7029, 0.0, -0.7113, -0.7029, 0.0, -0.7113, -0.7029, 0.0, -0.7113, -0.6944, 0.0, -0.7196, -0.6944, 0.0, -0.7196, -0.6944, 0.0, -0.7196, -0.6944, 0.0, -0.7196, -0.6944, 0.0, -0.7196, -0.6944, 0.0, -0.7196, -0.6858, 0.0, -0.7278, -0.6858, 0.0, -0.7278, -0.6858, 0.0, -0.7278, -0.6858, 0.0, -0.7278, -0.6858, 0.0, -0.7278, -0.6858, 0.0, -0.7278, -0.7278, 0.0, 0.6858, -0.7278, 0.0, 0.6858, -0.7278, 0.0, 0.6858, -0.7278, 0.0, 0.6858, -0.7278, 0.0, 0.6858, -0.7278, 0.0, 0.6858, -0.7196, 0.0, 0.6944, -0.7196, 0.0, 0.6944, -0.7196, 0.0, 0.6944, -0.7196, 0.0, 0.6944, -0.7196, 0.0, 0.6944, -0.7196, 0.0, 0.6944, -0.7113, 0.0, 0.7029, -0.7113, 0.0, 0.7029, -0.7113, 0.0, 0.7029, -0.7113, 0.0, 0.7029, -0.7113, 0.0, 0.7029, -0.7113, 0.0, 0.7029, -0.7029, 0.0, 0.7113, -0.7029, 0.0, 0.7113, -0.7029, 0.0, 0.7113, -0.7029, 0.0, 0.7113, -0.7029, 0.0, 0.7113, -0.7029, 0.0, 0.7113, -0.6944, 0.0, 0.7196, -0.6944, 0.0, 0.7196, -0.6944, 0.0, 0.7196, -0.6944, 0.0, 0.7196, -0.6944, 0.0, 0.7196, -0.6944, 0.0, 0.7196, -0.6858, 0.0, 0.7278, -0.6858, 0.0, 0.7278, -0.6858, 0.0, 0.7278, -0.6858, 0.0, 0.7278, -0.6858, 0.0, 0.7278, -0.6858, 0.0, 0.7278, 0.0, 1.0, 0.0, 0.0, 1.0, 0.0, 0.0, 1.0, 0.0, 0.0, 1.0, -6.217e-07, 0.0, 1.0, -6.217e-07, 0.0, 1.0, -6.217e-07, 0.0, 1.0, 0.0, 0.0, 1.0, 0.0, 0.0, 1.0, 0.0, 0.0, 1.0, 6.217e-07, 0.0, 1.0, 6.217e-07, 0.0, 1.0, 6.217e-07, 0.0, -1.0, 0.0, 0.0, -1.0, 0.0, 0.0, -1.0, 0.0, 0.0, -1.0, 0.0, 0.0, -1.0, 0.0, 0.0, -1.0, 0.0, 0.0, 1.0, 0.0, 0.0, 1.0, 0.0, 0.0, 1.0, 0.0, 0.0, 1.0, 0.0, 0.0, 1.0, 0.0, 0.0, 1.0, 0.0, 0.0, 0.0, 1.0, 0.0, 0.0, 1.0, 0.0, 0.0, 1.0, 0.0, 0.0, 1.0, 0.0, 0.0, 1.0, 0.0, 0.0, 1.0, 0.0, 0.0, -1.0, 0.0, 0.0, -1.0, 0.0, 0.0, -1.0, 0.0, 0.0, -1.0, 0.0, 0.0, -1.0, 0.0, 0.0, -1.0, 0.7278, 0.0, 0.6858, 0.7278, 0.0, 0.6858, 0.7278, 0.0, 0.6858, 0.7278, 0.0, 0.6858, 0.7278, 0.0, 0.6858, 0.7278, 0.0, 0.6858, 0.7196, 0.0, 0.6944, 0.7196, 0.0, 0.6944, 0.7196, 0.0, 0.6944, 0.7196, 0.0, 0.6944, 0.7196, 0.0, 0.6944, 0.7196, 0.0, 0.6944, 0.7113, 0.0, 0.7029, 0.7113, 0.0, 0.7029, 0.7113, 0.0, 0.7029, 0.7113, 0.0, 0.7029, 0.7113, 0.0, 0.7029, 0.7113, 0.0, 0.7029, 0.7029, 0.0, 0.7113, 0.7029, 0.0, 0.7113, 0.7029, 0.0, 0.7113, 0.7029, 0.0, 0.7113, 0.7029, 0.0, 0.7113, 0.7029, 0.0, 0.7113, 0.6944, 0.0, 0.7196, 0.6944, 0.0, 0.7196, 0.6944, 0.0, 0.7196, 0.6944, 0.0, 0.7196, 0.6944, 0.0, 0.7196, 0.6944, 0.0, 0.7196, 0.6858, 0.0, 0.7278, 0.6858, 0.0, 0.7278, 0.6858, 0.0, 0.7278, 0.6858, 0.0, 0.7278, 0.6858, 0.0, 0.7278, 0.6858, 0.0, 0.7278, 0.6858, 0.0, -0.7278, 0.6858, 0.0, -0.7278, 0.6858, 0.0, -0.7278, 0.6858, 0.0, -0.7278, 0.6858, 0.0, -0.7278, 0.6858, 0.0, -0.7278, 0.6944, 0.0, -0.7196, 0.6944, 0.0, -0.7196, 0.6944, 0.0, -0.7196, 0.6944, 0.0, -0.7196, 0.6944, 0.0, -0.7196, 0.6944, 0.0, -0.7196, 0.7029, 0.0, -0.7113, 0.7029, 0.0, -0.7113, 0.7029, 0.0, -0.7113, 0.7029, 0.0, -0.7113, 0.7029, 0.0, -0.7113, 0.7029, 0.0, -0.7113, 0.7113, 0.0, -0.7029, 0.7113, 0.0, -0.7029, 0.7113, 0.0, -0.7029, 0.7113, 0.0, -0.7029, 0.7113, 0.0, -0.7029, 0.7113, 0.0, -0.7029, 0.7196, 0.0, -0.6944, 0.7196, 0.0, -0.6944, 0.7196, 0.0, -0.6944, 0.7196, 0.0, -0.6944, 0.7196, 0.0, -0.6944, 0.7196, 0.0, -0.6944, 0.7278, 0.0, -0.6858, 0.7278, 0.0, -0.6858, 0.7278, 0.0, -0.6858, 0.7278, 0.0, -0.6858, 0.7278, 0.0, -0.6858, 0.7278, 0.0, -0.6858, -0.7278, 0.0, -0.6858, -0.7278, 0.0, -0.6858, -0.7278, 0.0, -0.6858, -0.7278, 0.0, -0.6858, -0.7278, 0.0, -0.6858, -0.7278, 0.0, -0.6858, -0.7196, 0.0, -0.6944, -0.7196, 0.0, -0.6944, -0.7196, 0.0, -0.6944, -0.7196, 0.0, -0.6944, -0.7196, 0.0, -0.6944, -0.7196, 0.0, -0.6944, -0.7113, 0.0, -0.7029, -0.7113, 0.0, -0.7029, -0.7113, 0.0, -0.7029, -0.7113, 0.0, -0.7029, -0.7113, 0.0, -0.7029, -0.7113, 0.0, -0.7029, -0.7029, 0.0, -0.7113, -0.7029, 0.0, -0.7113, -0.7029, 0.0, -0.7113, -0.7029, 0.0, -0.7113, -0.7029, 0.0, -0.7113, -0.7029, 0.0, -0.7113, -0.6944, 0.0, -0.7196, -0.6944, 0.0, -0.7196, -0.6944, 0.0, -0.7196, -0.6944, 0.0, -0.7196, -0.6944, 0.0, -0.7196, -0.6944, 0.0, -0.7196, -0.6858, 0.0, -0.7278, -0.6858, 0.0, -0.7278, -0.6858, 0.0, -0.7278, -0.6858, 0.0, -0.7278, -0.6858, 0.0, -0.7278, -0.6858, 0.0, -0.7278, -0.7196, 0.0, 0.6944, -0.7196, 0.0, 0.6944, -0.7196, 0.0, 0.6944, -0.7196, 0.0, 0.6944, -0.7196, 0.0, 0.6944, -0.7196, 0.0, 0.6944, 0.0, 1.0, 0.0, 0.0, 1.0, 0.0, 0.0, 1.0, 0.0, 0.0, 1.0, -2.842e-06, 0.0, 1.0, -2.842e-06, 0.0, 1.0, -2.842e-06, 0.0, 1.0, 0.0, 0.0, 1.0, 0.0, 0.0, 1.0, 0.0, 0.0, 1.0, 2.842e-06, 0.0, 1.0, 2.842e-06, 0.0, 1.0, 2.842e-06, 0.0, -1.0, 0.0, 0.0, -1.0, 0.0, 0.0, -1.0, 0.0, 0.0, -1.0, 5.684e-07, 0.0, -1.0, 5.684e-07, 0.0, -1.0, 5.684e-07, 0.0, -1.0, 0.0, 0.0, -1.0, 0.0, 0.0, -1.0, 0.0, 0.0, -1.0, -5.684e-07, 0.0, -1.0, -5.684e-07, 0.0, -1.0, -5.684e-07, 0.0, -1.0, 0.0, 0.0, -1.0, 0.0, 0.0, -1.0, 0.0, 0.0, -1.0, 0.0, 0.0, -1.0, 0.0, 0.0, -1.0, 0.0, -5.409e-06, -1.0, -6.279e-06, 0.309, -0.951, 1.105e-06, -5.409e-06, -1.0, -7.509e-06, -5.439e-06, -1.0, -1.105e-06, 0.309, -0.951, 7.509e-06, 0.309, -0.951, 6.279e-06, 0.309, -0.9511, -6.331e-06, 0.5878, -0.809, 1.143e-06, 0.309, -0.9511, -7.509e-06, 0.309, -0.9511, -1.208e-06, 0.5878, -0.809, 7.528e-06, 0.5878, -0.809, 6.331e-06, 0.5878, -0.809, -6.294e-06, 0.809, -0.5878, 1.068e-06, 0.5878, -0.809, -7.509e-06, 0.5878, -0.809, -1.068e-06, 0.809, -0.5878, 7.509e-06, 0.809, -0.5878, 6.294e-06, 0.809, -0.5878, -6.318e-06, 0.9511, -0.309, 1.217e-06, 0.809, -0.5878, -7.509e-06, 0.809, -0.5878, -1.217e-06, 0.9511, -0.309, 7.509e-06, 0.9511, -0.309, 6.318e-06, 0.9511, -0.309, -6.214e-06, 1.0, 1.742e-05, 9.934e-07, 0.9511, -0.309, -7.509e-06, 0.9511, -0.309, -9.934e-07, 1.0, 1.685e-05, 7.509e-06, 1.0, 1.685e-05, 6.208e-06, 1.0, -1.56e-05, -6.303e-06, 0.9511, 0.309, 1.105e-06, 1.0, -1.562e-05, -7.509e-06, 1.0, -1.617e-05, -1.105e-06, 0.9511, 0.309, 7.509e-06, 0.9511, 0.309, 6.307e-06, 0.9511, 0.309, -6.307e-06, 0.809, 0.5878, -6.846e-05, 0.9511, 0.309, -7.509e-06, 0.9511, 0.309, -1.105e-06, 0.809, 0.5878, 7.509e-06, 0.809, 0.5878, 6.307e-06, 0.809, 0.5878, -6.264e-06, 0.5878, 0.809, 1.143e-06, 0.809, 0.5878, -7.509e-06, 0.809, 0.5878, -1.143e-06, 0.5878, 0.809, 7.509e-06, 0.5878, 0.809, 6.264e-06, 0.5878, 0.809, -6.283e-06, 0.309, 0.9511, 1.17e-06, 0.5878, 0.809, -7.528e-06, 0.5878, 0.809, -1.147e-06, 0.309, 0.9511, 7.565e-06, 0.309, 0.9511, 6.283e-06, 0.309, 0.9511, -6.307e-06, -1.584e-05, 1.0, 1.105e-06, 0.309, 0.9511, -7.509e-06, 0.309, 0.9511, -1.105e-06, -1.584e-05, 1.0, 7.509e-06, -1.583e-05, 1.0, 6.307e-06, 1.584e-05, 1.0, -6.303e-06, -0.309, 0.9511, 1.105e-06, 1.584e-05, 1.0, -7.509e-06, 1.583e-05, 1.0, -1.105e-06, -0.309, 0.9511, 7.509e-06, -0.309, 0.9511, 6.307e-06, -0.309, 0.9511, -6.299e-06, -0.5878, 0.809, 4.74e-05, -0.309, 0.9511, -7.453e-06, -0.309, 0.9511, -1.064e-06, -0.5878, 0.809, 7.453e-06, -0.5878, 0.809, 6.299e-06, -0.5878, 0.809, -6.262e-06, -0.809, 0.5878, 1.105e-06, -0.5878, 0.809, -7.509e-06, -0.5878, 0.809, -1.105e-06, -0.809, 0.5878, 7.509e-06, -0.809, 0.5878, 6.262e-06, -0.809, 0.5878, -6.195e-06, -0.9511, 0.309, 9.561e-07, -0.809, 0.5878, -7.509e-06, -0.809, 0.5878, -9.561e-07, -0.9511, 0.309, 7.509e-06, -0.9511, 0.309, 6.197e-06, -0.9511, 0.309, -6.286e-06, -1.0, -1.575e-05, -6.839e-05, -0.9511, 0.309, -7.509e-06, -0.9511, 0.309, -1.143e-06, -1.0, -1.521e-05, 7.509e-06, -1.0, -1.523e-05, 6.286e-06, -1.0, 1.307e-05, -6.298e-06, -0.9511, -0.309, 1.105e-06, -1.0, 1.307e-05, -7.509e-06, -1.0, 1.362e-05, -1.105e-06, -0.9511, -0.309, 7.509e-06, -0.9511, -0.309, 6.298e-06, -0.9511, -0.309, -6.251e-06, -0.809, -0.5878, 1.105e-06, -0.9511, -0.309, -7.509e-06, -0.9511, -0.309, -1.105e-06, -0.809, -0.5878, 7.509e-06, -0.809, -0.5878, 6.251e-06, -0.809, -0.5878, -6.299e-06, -0.5878, -0.809, 1.105e-06, -0.809, -0.5878, -7.509e-06, -0.809, -0.5878, 4.526e-05, -0.5878, -0.809, 7.509e-06, -0.5878, -0.809, 6.299e-06, -0.5878, -0.809, -6.283e-06, -0.309, -0.9511, 1.105e-06, -0.5878, -0.809, -7.509e-06, -0.5878, -0.809, -1.04e-06, -0.309, -0.9511, 7.453e-06, -0.309, -0.9511, 6.288e-06, -0.309, -0.9511, -6.335e-06, 1.508e-05, -1.0, 1.143e-06, -0.309, -0.9511, -7.509e-06, -0.309, -0.9511, -1.143e-06, 1.508e-05, -1.0, 7.509e-06, 1.509e-05, -1.0, 6.335e-06, 0.0, 0.0, 1.0, 0.0, 0.0, 1.0, 0.0, 0.0, 1.0, 0.0, 0.0, 1.0, 0.0, 0.0, 1.0, 0.0, 0.0, 1.0, 0.0, 0.0, 1.0, 0.0, 0.0, 1.0, 0.0, 0.0, 1.0, -6.765e-07, 0.0, 1.0, -6.765e-07, 0.0, 1.0, -6.765e-07, 0.0, 1.0, 4.915e-07, 0.0, 1.0, 4.915e-07, 0.0, 1.0, 4.915e-07, 0.0, 1.0, 0.0, 0.0, 1.0, 0.0, 0.0, 1.0, 0.0, 0.0, 1.0, 0.0, 0.0, 1.0, 0.0, 0.0, 1.0, 0.0, 0.0, 1.0, 5.986e-07, -2.048e-07, 1.0, 5.986e-07, -2.048e-07, 1.0, 5.986e-07, -2.048e-07, 1.0, 0.0, -1.024e-07, 1.0, 0.0, -1.024e-07, 1.0, 0.0, -1.024e-07, 1.0, 0.0, -1.024e-07, 1.0, 0.0, -1.024e-07, 1.0, 0.0, -1.024e-07, 1.0, -5.986e-07, -2.048e-07, 1.0, -5.986e-07, -2.048e-07, 1.0, -5.986e-07, -2.048e-07, 1.0, 0.0, 0.0, 1.0, 0.0, 0.0, 1.0, 0.0, 0.0, 1.0, -3.9e-07, 0.0, 1.0, -3.9e-07, 0.0, 1.0, -3.9e-07, 0.0, 1.0, 0.0, 0.0, 1.0, 0.0, 0.0, 1.0, 0.0, 0.0, 1.0, 0.0, 0.0, 1.0, 0.0, 0.0, 1.0, 0.0, 0.0, 1.0, -5.268e-07, 0.0, 1.0, -5.268e-07, 0.0, 1.0, -5.268e-07, 0.0, 1.0, 0.0, 0.0, 1.0, 0.0, 0.0, 1.0, 0.0, 0.0, 1.0, 0.0, 0.0, 1.0, 0.0, 0.0, 1.0, 0.0, 0.0, 1.0, 0.0, 2.092e-06, -1.0, 0.0, 2.092e-06, -1.0, 0.0, 2.092e-06, -1.0, 5.01e-07, -5.161e-07, -1.0, 5.01e-07, -5.161e-07, -1.0, 5.01e-07, -5.161e-07, -1.0, 5.268e-07, -1.742e-07, -1.0, 5.268e-07, -1.742e-07, -1.0, 5.268e-07, -1.742e-07, -1.0, 6.765e-07, -3.854e-08, -1.0, 6.765e-07, -3.854e-08, -1.0, 6.765e-07, -3.854e-08, -1.0, 0.0, 2.8e-08, -1.0, 0.0, 2.8e-08, -1.0, 0.0, 2.8e-08, -1.0, 0.0, 6.449e-08, -1.0, 0.0, 6.449e-08, -1.0, 0.0, 6.449e-08, -1.0, 0.0, 8.545e-08, -1.0, 0.0, 8.545e-08, -1.0, 0.0, 8.545e-08, -1.0, -1.197e-06, 4.043e-07, -1.0, -1.197e-06, 4.043e-07, -1.0, -1.197e-06, 4.043e-07, -1.0, 0.0, 2.56e-07, -1.0, 0.0, 2.56e-07, -1.0, 0.0, 2.56e-07, -1.0, 0.0, 2.56e-07, -1.0, 0.0, 2.56e-07, -1.0, 0.0, 2.56e-07, -1.0, 1.197e-06, 4.043e-07, -1.0, 1.197e-06, 4.043e-07, -1.0, 1.197e-06, 4.043e-07, -1.0, 0.0, 8.545e-08, -1.0, 0.0, 8.545e-08, -1.0, 0.0, 8.545e-08, -1.0, 0.0, 6.449e-08, -1.0, 0.0, 6.449e-08, -1.0, 0.0, 6.449e-08, -1.0, -4.915e-07, 2.8e-08, -1.0, -4.915e-07, 2.8e-08, -1.0, -4.915e-07, 2.8e-08, -1.0, 0.0, -3.854e-08, -1.0, 0.0, -3.854e-08, -1.0, 0.0, -3.854e-08, -1.0, -1.054e-06, -1.742e-07, -1.0, -1.054e-06, -1.742e-07, -1.0, -1.054e-06, -1.742e-07, -1.0, 0.0, -5.162e-07, -1.0, 0.0, -5.162e-07, -1.0, 0.0, -5.162e-07, -1.0, 0.0, 2.092e-06, -1.0, 0.0, 2.092e-06, -1.0, 0.0, 2.092e-06, -1.0, -1.316e-05, -1.0, -6.303e-06, 0.309, -0.9511, 1.105e-06, -1.316e-05, -1.0, -7.509e-06, -1.317e-05, -1.0, -1.105e-06, 0.309, -0.9511, 7.509e-06, 0.309, -0.9511, 6.303e-06, 0.309, -0.9511, -6.303e-06, 0.5878, -0.809, 1.105e-06, 0.309, -0.9511, -7.509e-06, 0.309, -0.9511, -1.17e-06, 0.5878, -0.809, 7.528e-06, 0.5878, -0.809, 6.301e-06, 0.5878, -0.809, -6.264e-06, 0.809, -0.5878, 1.143e-06, 0.5878, -0.809, -7.509e-06, 0.5878, -0.809, -1.143e-06, 0.809, -0.5878, 7.509e-06, 0.809, -0.5878, 6.264e-06, 0.809, -0.5878, -6.307e-06, 0.9511, -0.309, 1.105e-06, 0.809, -0.5878, -7.509e-06, 0.809, -0.5878, -1.105e-06, 0.9511, -0.309, 7.509e-06, 0.9511, -0.309, 6.307e-06, 0.9511, -0.309, -6.307e-06, 1.0, 1.617e-05, 1.105e-06, 0.9511, -0.309, -7.509e-06, 0.9511, -0.309, -1.105e-06, 1.0, 1.562e-05, 7.509e-06, 1.0, 1.56e-05, 6.303e-06, 1.0, -1.523e-05, -6.286e-06, 0.9511, 0.309, 1.143e-06, 1.0, -1.521e-05, -7.509e-06, 1.0, -1.575e-05, -1.143e-06, 0.9511, 0.309, 7.509e-06, 0.9511, 0.309, 6.29e-06, 0.9511, 0.309, -6.331e-06, 0.809, 0.5878, 1.068e-06, 0.9511, 0.309, -7.509e-06, 0.9511, 0.309, -1.068e-06, 0.809, 0.5878, 7.509e-06, 0.809, 0.5878, 6.331e-06, 0.809, 0.5878, -6.305e-06, 0.5878, 0.809, 1.143e-06, 0.809, 0.5878, -7.509e-06, 0.809, 0.5878, -1.143e-06, 0.5878, 0.809, 7.509e-06, 0.5878, 0.809, 6.305e-06, 0.5878, 0.809, -6.333e-06, 0.309, 0.9511, 1.096e-06, 0.5878, 0.809, -7.528e-06, 0.5878, 0.809, -1.11e-06, 0.309, 0.9511, 7.565e-06, 0.309, 0.9511, 6.333e-06, 0.309, 0.9511, -6.316e-06, -1.843e-05, 1.0, 1.105e-06, 0.309, 0.9511, -7.509e-06, 0.309, 0.9511, -1.105e-06, -1.842e-05, 1.0, 7.509e-06, -1.842e-05, 1.0, 6.316e-06, 1.845e-05, 1.0, -6.316e-06, -0.309, 0.9511, 1.105e-06, 1.845e-05, 1.0, -7.509e-06, 1.842e-05, 1.0, -1.105e-06, -0.309, 0.9511, 7.509e-06, -0.309, 0.9511, 6.316e-06, -0.309, 0.9511, -6.272e-06, -0.5878, 0.809, 1.04e-06, -0.309, 0.9511, -7.453e-06, -0.309, 0.9511, -4.735e-05, -0.5878, 0.809, 7.453e-06, -0.5878, 0.809, 6.273e-06, -0.5878, 0.809, -6.303e-06, -0.809, 0.5878, 1.143e-06, -0.5878, 0.809, -7.509e-06, -0.5878, 0.809, -1.143e-06, -0.809, 0.5878, 7.509e-06, -0.809, 0.5878, 6.301e-06, -0.809, 0.5878, -6.277e-06, -0.9511, 0.309, -4.526e-05, -0.809, 0.5878, -7.509e-06, -0.809, 0.5878, -1.105e-06, -0.9511, 0.309, 7.509e-06, -0.9511, 0.309, 6.273e-06, -0.9511, 0.309, -6.214e-06, -1.0, -1.742e-05, 9.934e-07, -0.9511, 0.309, -7.509e-06, -0.9511, 0.309, 4.537e-05, -1.0, -1.685e-05, 7.509e-06, -1.0, -1.685e-05, 6.208e-06, -1.0, 1.268e-05, -6.277e-06, -0.9511, -0.309, 1.143e-06, -1.0, 1.267e-05, -7.509e-06, -1.0, 1.319e-05, -1.143e-06, -0.9511, -0.309, 7.509e-06, -0.9511, -0.309, 6.281e-06, -0.9511, -0.309, -6.333e-06, -0.809, -0.5878, 1.255e-06, -0.9511, -0.309, -7.509e-06, -0.9511, -0.309, -1.255e-06, -0.809, -0.5878, 7.509e-06, -0.809, -0.5878, 6.337e-06, -0.809, -0.5878, -6.299e-06, -0.5878, -0.809, 1.105e-06, -0.809, -0.5878, -7.509e-06, -0.809, -0.5878, 4.526e-05, -0.5878, -0.809, 7.509e-06, -0.5878, -0.809, 6.299e-06, -0.5878, -0.809, -6.283e-06, -0.309, -0.9511, 1.105e-06, -0.5878, -0.809, -7.509e-06, -0.5878, -0.809, -1.04e-06, -0.309, -0.9511, 7.453e-06, -0.309, -0.9511, 6.288e-06, -0.309, -0.9511, -6.327e-06, 1.249e-05, -1.0, 1.143e-06, -0.309, -0.9511, -7.509e-06, -0.309, -0.9511, -1.143e-06, 1.25e-05, -1.0, 7.509e-06, 1.25e-05, -1.0, 6.327e-06, 0.0, 0.0, 1.0, 0.0, 0.0, 1.0, 0.0, 0.0, 1.0, -1.002e-06, 0.0, 1.0, -1.002e-06, 0.0, 1.0, -1.002e-06, 0.0, 1.0, 0.0, 0.0, 1.0, 0.0, 0.0, 1.0, 0.0, 0.0, 1.0, 0.0, 0.0, 1.0, 0.0, 0.0, 1.0, 0.0, 0.0, 1.0, 0.0, 0.0, 1.0, 0.0, 0.0, 1.0, 0.0, 0.0, 1.0, 0.0, 0.0, 1.0, 0.0, 0.0, 1.0, 0.0, 0.0, 1.0, 0.0, 0.0, 1.0, 0.0, 0.0, 1.0, 0.0, 0.0, 1.0, 5.986e-07, -2.048e-07, 1.0, 5.986e-07, -2.048e-07, 1.0, 5.986e-07, -2.048e-07, 1.0, 0.0, -1.024e-07, 1.0, 0.0, -1.024e-07, 1.0, 0.0, -1.024e-07, 1.0, 0.0, -1.024e-07, 1.0, 0.0, -1.024e-07, 1.0, 0.0, -1.024e-07, 1.0, -5.986e-07, -2.048e-07, 1.0, -5.986e-07, -2.048e-07, 1.0, -5.986e-07, -2.048e-07, 1.0, 0.0, 0.0, 1.0, 0.0, 0.0, 1.0, 0.0, 0.0, 1.0, -3.9e-07, 0.0, 1.0, -3.9e-07, 0.0, 1.0, -3.9e-07, 0.0, 1.0, 4.915e-07, 0.0, 1.0, 4.915e-07, 0.0, 1.0, 4.915e-07, 0.0, 1.0, 0.0, 0.0, 1.0, 0.0, 0.0, 1.0, 0.0, 0.0, 1.0, -5.268e-07, 0.0, 1.0, -5.268e-07, 0.0, 1.0, -5.268e-07, 0.0, 1.0, 5.01e-07, 0.0, 1.0, 5.01e-07, 0.0, 1.0, 5.01e-07, 0.0, 1.0, -7.27e-07, 0.0, 1.0, -7.27e-07, 0.0, 1.0, -7.27e-07, 0.0, 1.0, -1.091e-06, 2.092e-06, -1.0, -1.091e-06, 2.092e-06, -1.0, -1.091e-06, 2.092e-06, -1.0, 1.002e-06, -5.162e-07, -1.0, 1.002e-06, -5.162e-07, -1.0, 1.002e-06, -5.162e-07, -1.0, 5.268e-07, -1.742e-07, -1.0, 5.268e-07, -1.742e-07, -1.0, 5.268e-07, -1.742e-07, -1.0, 0.0, -3.854e-08, -1.0, 0.0, -3.854e-08, -1.0, 0.0, -3.854e-08, -1.0, 4.915e-07, 2.8e-08, -1.0, 4.915e-07, 2.8e-08, -1.0, 4.915e-07, 2.8e-08, -1.0, 0.0, 6.449e-08, -1.0, 0.0, 6.449e-08, -1.0, 0.0, 6.449e-08, -1.0, 0.0, 8.545e-08, -1.0, 0.0, 8.545e-08, -1.0, 0.0, 8.545e-08, -1.0, -1.197e-06, 4.043e-07, -1.0, -1.197e-06, 4.043e-07, -1.0, -1.197e-06, 4.043e-07, -1.0, 0.0, 2.56e-07, -1.0, 0.0, 2.56e-07, -1.0, 0.0, 2.56e-07, -1.0, 0.0, 2.56e-07, -1.0, 0.0, 2.56e-07, -1.0, 0.0, 2.56e-07, -1.0, 1.197e-06, 4.043e-07, -1.0, 1.197e-06, 4.043e-07, -1.0, 1.197e-06, 4.043e-07, -1.0, 0.0, 8.545e-08, -1.0, 0.0, 8.545e-08, -1.0, 0.0, 8.545e-08, -1.0, 0.0, 6.449e-08, -1.0, 0.0, 6.449e-08, -1.0, 0.0, 6.449e-08, -1.0, 0.0, 2.8e-08, -1.0, 0.0, 2.8e-08, -1.0, 0.0, 2.8e-08, -1.0, 0.0, -3.854e-08, -1.0, 0.0, -3.854e-08, -1.0, 0.0, -3.854e-08, -1.0, -1.054e-06, -1.742e-07, -1.0, -1.054e-06, -1.742e-07, -1.0, -1.054e-06, -1.742e-07, -1.0, -1.002e-06, -5.162e-07, -1.0, -1.002e-06, -5.162e-07, -1.0, -1.002e-06, -5.162e-07, -1.0, 1.454e-06, 2.092e-06, -1.0, 1.454e-06, 2.092e-06, -1.0, 1.454e-06, 2.092e-06, -1.0, 0.0, -1.0, 0.0, 0.0, -1.0, 0.0, 0.0, -1.0, 0.0, 0.0, -1.0, 0.0, 0.0, -1.0, 0.0, 0.0, -1.0, 0.0, 0.6296, -0.7769, 0.0, 0.6296, -0.7769, 0.0, 0.6296, -0.7769, 0.0, 0.6296, -0.7769, 0.0, 0.6296, -0.7769, 0.0, 0.6296, -0.7769, 0.0, 0.0, 0.0, 1.0, 0.0, 0.0, 1.0, 0.0, 0.0, 1.0, 0.0, 0.0, 1.0, 0.0, 0.0, 1.0, 0.0, 0.0, 1.0, 0.0, 0.0, -1.0, 0.0, 0.0, -1.0, 0.0, 0.0, -1.0, -5.478e-09, 0.0, -1.0, -5.478e-09, 0.0, -1.0, -5.478e-09, 0.0, -1.0, 1.0, 0.0, 0.0, 0.4226, -0.9063, 0.0, 1.0, 0.0, 0.0, 0.4226, 0.9063, 4.35e-05, 0.4226, 0.9063, -0.007874, 1.0, 0.0, 0.0, -0.4226, -0.9063, -3.586e-06, -1.0, -1.285e-08, 0.0, -1.0, -1.285e-08, 0.0, -0.4226, -0.9058, 0.03113, -0.4226, -0.9063, 0.0, -1.0, -1.285e-08, 0.0, -0.9063, 0.4226, 0.0, -0.9063, 0.4226, 0.0, -0.9063, 0.4226, 0.0, -0.9063, 0.4226, 0.0, -0.9063, 0.4226, 0.0, -0.9063, 0.4226, 0.0, 0.0, 0.0, 1.0, 0.0, 0.0, 1.0, 0.0, 0.0, 1.0, 5.972e-08, 0.0, 1.0, 5.972e-08, 0.0, 1.0, 5.972e-08, 0.0, 1.0, 0.0, 0.0, -1.0, 0.0, 0.0, -1.0, 0.0, 0.0, -1.0, 3.733e-08, 0.0, -1.0, 3.733e-08, 0.0, -1.0, 3.733e-08, 0.0, -1.0, 1.0, 0.0, 0.0, 0.4226, 0.9057, -0.03199, 1.0, 0.0, 0.0, 0.4226, 0.9063, 4.35e-05, 0.4226, 0.9061, -0.0206, 1.0, 0.0, 0.0, -0.4226, -0.9063, -9.6e-06, -1.0, -1.068e-08, 0.0, -1.0, -1.068e-08, 0.0, -0.4226, -0.9037, 0.06828, -0.4226, -0.9063, 0.0, -1.0, -1.602e-08, 0.0, -0.9063, 0.4226, 0.0, -0.9063, 0.4226, 0.0, -0.9063, 0.4226, 0.0, -0.9063, 0.4226, 0.0, -0.9063, 0.4226, 0.0, -0.9063, 0.4226, 0.0])] * 3)])

# ---- objects
ob_sci_fi_swords_001 = bpy.data.objects.new('Sci-Fi Swords.001', me_sci_fi_swords_001)

# ---- transforms, parenting, visibility, modifiers, constraints
ob_sci_fi_swords_001.location = (0.0, 0.0, 0.0)
ob_sci_fi_swords_001.rotation_euler = (1.571, -0.0, 0.0)

# ---- collection membership
col_collection.objects.link(ob_sci_fi_swords_001)

# ---- scene / render settings (as saved in the file)
scene.frame_start = 1; scene.frame_end = 250; scene.frame_set(1)
scene.render.engine = 'BLENDER_EEVEE_NEXT'
scene.cycles.sampling_pattern = 'TABULATED_SOBOL'
scene.cycles.use_light_tree = False
scene.view_settings.view_transform = 'Filmic'
bpy.context.view_layer.update()

# ---- added for rendering (the .blend has no active camera and no usable light): camera, sun
cam_auto = bpy.data.cameras.new('AutoCamera')
cam_auto.lens = 50.0
cam_auto.sensor_width = 36.0
cam_auto.clip_end = 1000.0
ob_auto_camera = bpy.data.objects.new('AutoCamera', cam_auto)
scene.collection.objects.link(ob_auto_camera)
ob_auto_camera.location = (1.6373, -1.96476, 2.18244)
ob_auto_camera.rotation_euler = (1.09748, -7.21219e-08, 0.694738)
scene.camera = ob_auto_camera
light_auto_sun = bpy.data.lights.new('AutoSun', 'SUN')
light_auto_sun.energy = 3.0
light_auto_sun.angle = 0.0523599
ob_auto_sun = bpy.data.objects.new('AutoSun', light_auto_sun)
scene.collection.objects.link(ob_auto_sun)
ob_auto_sun.rotation_euler = (0.872665, 0.174533, 0.523599)
bpy.context.view_layer.update()
